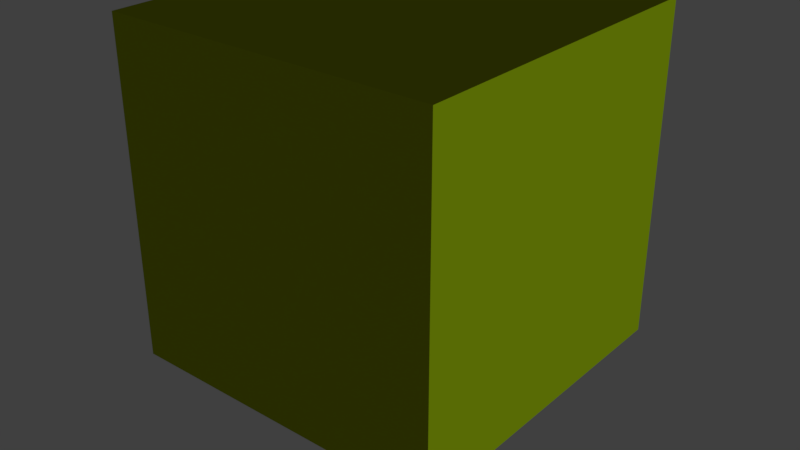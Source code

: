 # Source: ore_2_small.blend  (saved by Blender 2.79.0; exported with 4.5.12 LTS)
import bpy
from mathutils import Matrix  # noqa: F401  (used for matrix-valued properties, if any)

bpy.ops.wm.read_factory_settings(use_empty=True)
scene = bpy.context.scene
scene.name = 'Scene'

# ---- collections
col_collection_1 = bpy.data.collections.new('Collection 1'); scene.collection.children.link(col_collection_1)

# ---- materials (node trees are filled in below, after node groups)
mat_material_003 = bpy.data.materials.new('Material.003')
mat_material_003.alpha_threshold = 0.0
mat_material_003.use_transparent_shadow = False
mat_material_003.diffuse_color = (0.08196, 0.1205, 0.1574, 1.0)
mat_material_003.roughness = 0.5
mat_material_002 = bpy.data.materials.new('Material.002')
mat_material_002.alpha_threshold = 0.0
mat_material_002.use_transparent_shadow = False
mat_material_002.diffuse_color = (0.004651, 0.325, 1.0, 1.0)
mat_material_002.roughness = 0.5
mat_material_001 = bpy.data.materials.new('Material.001')
mat_material_001.alpha_threshold = 0.0
mat_material_001.use_transparent_shadow = False
mat_material_001.diffuse_color = (0.3689, 0.4385, 0.004956, 1.0)
mat_material_001.roughness = 0.5

# ---- material node trees

# ---- world
world_world = bpy.data.worlds.new('World'); scene.world = world_world
world_world.color = (0.05088, 0.05088, 0.05088)
world_world.use_sun_shadow = False
world_world.sun_shadow_jitter_overblur = 0.0
world_world.cycles.sampling_method = 'MANUAL'

# ---- lights
light_lamp = bpy.data.lights.new('Lamp', 'SUN')
light_lamp.color = (0.747, 1.0, 0.9712)
light_lamp.transmission_factor = 0.0
light_lamp.cutoff_distance = 30.0
light_lamp.angle = 0.1993
light_lamp.energy = 0.99
light_lamp.shadow_buffer_clip_start = 1.001
light_lamp.shadow_soft_size = 0.1
light_lamp.shadow_cascade_max_distance = 1000.0

# ---- meshes
me_icosphere_004 = bpy.data.meshes.new('Icosphere.004')
me_icosphere_004.from_pydata([(-1.615, -0.3729, 2.623), (-2.363, -1.922, 5.104), (-3.824, -1.749, 3.938), (-3.405, 0.4543, 2.15), (-1.608, 1.686, 1.67), (-1.082, 0.4603, 3.464), (-4.158, -0.8393, 5.32), (-4.913, 0.05763, 4.052), (-2.601, 1.904, 2.518), (-1.459, 2.064, 2.898), (-1.768, -0.06828, 5.665), (-3.432, 1.155, 4.896), (-2.813, -1.141, 3.254), (-1.813, -1.227, 3.844), (-3.286, -1.665, 4.423), (-1.418, -0.9841, 4.361), (-1.169, -0.1824, 2.882), (-2.242, 0.1278, 2.085), (-4.191, -0.8434, 3.007), (-1.543, 0.6196, 1.894), (-1.93, 1.263, 1.687), (-1.322, 1.273, 2.051), (-2.072, -0.9097, 5.697), (-1.223, 0.1733, 4.499), (-4.004, -1.581, 4.956), (-3.361, -1.508, 5.514), (-4.568, -0.09725, 3.2), (-4.966, -1.037, 4.178), (-2.063, 1.862, 1.978), (-2.876, 1.241, 2.122), (-1.108, 1.435, 3.064), (-1.487, 1.872, 2.228), (-2.901, -0.4365, 5.717), (-4.506, -0.2877, 5.011), (-4.029, 0.9317, 3.194), (-2.051, 2.358, 2.678), (-1.469, 1.251, 4.223), (-4.078, 0.04298, 5.465), (-2.653, 0.6227, 5.502), (-4.393, 0.6577, 4.569), (-2.912, 2.056, 3.471), (-2.241, 1.903, 3.803), (-1.991, -0.8381, 2.696), (-2.014, -1.448, 4.617), (-3.439, -1.791, 4.288), (-1.767, -1.48, 5.017), (-1.118, 0.335, 3.126), (-1.982, -0.165, 2.367), (-3.79, -0.2653, 2.619), (-1.384, 0.1296, 2.25), (-1.6, 1.307, 1.739), (-1.107, 0.938, 2.959), (-2.128, -1.619, 5.259), (-1.354, 0.1637, 5.187), (-4.055, -1.405, 4.441), (-3.78, -1.338, 5.667), (-3.989, 0.01214, 2.687), (-5.079, -0.3889, 4.066), (-1.73, 1.753, 1.785), (-2.83, 1.587, 2.113), (-1.054, 0.8483, 3.166), (-1.289, 2.173, 2.838), (-3.49, -0.7257, 5.655), (-4.748, -0.1483, 4.346), (-3.07, 1.535, 2.788), (-1.875, 2.319, 2.826), (-1.61, 0.6994, 5.095), (-3.975, -0.3162, 5.455), (-3.061, 1.053, 5.36), (-4.588, 0.4607, 4.319), (-2.709, 2.116, 2.75), (-1.796, 1.887, 3.082), (-3.399, -1.458, 3.596), (-1.67, -0.8769, 3.213), (-2.942, -1.777, 4.865), (-1.124, 0.07805, 3.878), (-1.494, -0.2776, 2.732), (-2.95, 0.3914, 2.267), (-4.182, -1.459, 3.514), (-1.43, 1.323, 1.806), (-2.558, 0.6918, 1.773), (-1.309, 1.487, 1.892), (-1.701, -0.2174, 5.795), (-1.044, 0.3356, 3.897), (-4.255, -1.243, 5.185), (-3.079, -1.802, 5.312), (-4.855, 0.02348, 3.562), (-4.277, -1.598, 4.06), (-2.333, 1.886, 2.16), (-3.087, 0.8664, 2.225), (-1.215, 1.788, 2.93), (-1.405, 1.991, 1.883), (-2.325, -0.1079, 5.939), (-4.421, -0.6515, 5.197), (-4.638, 0.4896, 3.778), (-2.346, 2.107, 2.497), (-1.446, 1.571, 3.411), (-3.827, 0.5686, 5.306), (-2.231, 0.337, 5.779), (-3.94, 0.9812, 4.545), (-3.375, 1.461, 4.282), (-2.718, 1.496, 4.583), (-2.451, 1.345, 4.786), (-1.868, 1.113, 4.944), (-1.909, 1.633, 4.015), (-2.603, 2.151, 3.528), (-2.153, 2.134, 3.137), (-2.396, 2.237, 2.833), (-3.869, 1.275, 3.988), (-3.589, 1.433, 3.161), (-4.174, 0.8084, 3.862), (-4.139, 0.4429, 5.153), (-4.627, 0.1286, 4.852), (-4.46, -0.2254, 5.104), (-3.332, 0.2512, 5.737), (-3.458, -0.3626, 5.68), (-2.816, 0.0799, 5.862), (-1.284, 0.777, 4.374), (-1.184, 0.8094, 3.728), (-1.177, 1.355, 3.55), (-1.738, 2.215, 2.429), (-1.754, 1.927, 1.996), (-2.039, 2.11, 2.227), (-3.521, 1.126, 2.596), (-3.712, 0.5993, 2.84), (-4.338, 0.4778, 3.309), (-4.763, -0.6844, 4.651), (-4.567, -1.203, 4.626), (-4.347, -0.8494, 5.004), (-3.175, -1.051, 5.725), (-2.51, -1.427, 5.648), (-2.561, -0.6234, 5.848), (-1.115, 1.887, 2.416), (-1.238, 1.369, 2.455), (-1.242, 1.676, 2.111), (-2.367, 1.668, 1.879), (-1.976, 1.626, 1.731), (-2.4, 1.33, 1.717), (-4.908, -0.5984, 3.546), (-4.674, -0.6597, 3.075), (-4.644, -1.034, 3.415), (-3.75, -1.5, 5.199), (-3.711, -1.671, 4.738), (-3.395, -1.741, 5.06), (-1.841, -0.4143, 5.281), (-1.727, -1.257, 5.17), (-1.497, -0.633, 4.604), (-1.141, 0.4769, 2.65), (-1.249, 0.2381, 2.14), (-1.338, 1.026, 1.977), (-1.515, 1.057, 1.751), (-1.784, 0.4654, 1.883), (-2.109, 0.7184, 1.766), (-3.207, -0.3435, 2.496), (-2.531, -0.5485, 2.543), (-3.545, -1.111, 3.027), (-1.159, -0.2844, 3.733), (-1.539, -1.135, 4.21), (-1.322, -0.6593, 3.362), (-2.985, -1.565, 3.72), (-2.134, -1.23, 3.477), (-2.587, -1.475, 4.172), (0.2652, -0.8067, 3.268), (-0.1061, -2.011, 4.731), (-0.7752, -1.83, 4.131), (-0.5989, -0.6138, 3.21), (0.6383, 0.2488, 2.802), (1.111, -0.2511, 3.885), (-1.001, -1.261, 5.443), (-1.648, -0.7208, 4.209), (-0.003463, 0.4388, 3.345), (0.7314, 0.59, 3.53), (0.3123, -0.4731, 5.646), (-0.6958, 0.04887, 4.838), (-0.3129, -1.515, 3.634), (0.2646, -1.648, 4.321), (-0.5606, -1.94, 4.657), (0.6241, -1.295, 4.67), (0.764, -0.9476, 3.368), (0.1078, -0.8731, 3.075), (-1.234, -1.349, 3.511), (0.796, -0.3283, 2.831), (0.2323, 0.0314, 2.734), (0.6995, 0.04069, 3.051), (0.2292, -1.358, 5.404), (0.7809, -0.5845, 4.763), (-1.042, -1.68, 4.743), (-0.5334, -1.742, 5.216), (-1.335, -0.9514, 3.618), (-1.577, -1.422, 4.266), (0.1818, 0.3875, 2.84), (-0.3794, 0.03201, 3.071), (1.047, 0.1489, 3.287), (0.6905, 0.5144, 3.121), (-0.3956, -0.9991, 5.635), (-1.541, -1.015, 4.865), (-1.116, -0.39, 3.996), (0.4526, 0.8412, 3.448), (0.5641, 0.2337, 4.445), (-1.04, -0.7245, 5.262), (-0.3651, -0.2214, 5.274), (-1.449, -0.2378, 4.58), (-0.3553, 0.4827, 3.846), (0.2181, 0.4186, 4.205), (0.2784, -1.291, 3.474), (0.1805, -1.908, 4.646), (-0.7855, -1.81, 4.31), (0.4887, -1.72, 4.86), (0.9777, -0.4572, 3.633), (0.2003, -0.8733, 3.038), (-0.8863, -1.015, 3.387), (0.5881, -0.5539, 3.045), (0.5314, 0.04815, 2.632), (1.08, -0.02829, 3.318), (0.08066, -1.893, 5.143), (0.4235, -0.547, 5.334), (-0.9918, -1.679, 4.286), (-0.6471, -1.603, 5.436), (-1.055, -0.6976, 3.452), (-1.804, -1.057, 4.174), (0.426, 0.3845, 2.83), (-0.2692, 0.07529, 3.157), (1.182, -0.1519, 3.579), (0.8996, 0.443, 3.168), (-0.6074, -1.01, 5.628), (-1.604, -0.8528, 4.572), (-0.6972, 0.07687, 3.558), (0.6065, 0.8051, 3.376), (0.6425, -0.2311, 5.267), (-1.003, -1.02, 5.347), (-0.6865, 0.02285, 5.139), (-1.3, -0.5554, 4.404), (-0.2174, 0.5053, 3.468), (0.4981, 0.6309, 3.797), (-0.6755, -1.707, 3.914), (0.2931, -1.422, 3.733), (-0.4289, -2.06, 4.788), (0.8635, -0.7617, 4.222), (0.5559, -0.8754, 3.268), (-0.1524, -0.6807, 3.113), (-0.9651, -1.781, 4.018), (0.7553, -0.1236, 2.717), (-0.1274, -0.2423, 2.88), (0.7257, 0.1714, 2.891), (0.2227, -0.811, 5.518), (0.9442, -0.4792, 4.242), (-1.042, -1.654, 5.215), (-0.3273, -1.902, 5.069), (-1.564, -0.7223, 4.025), (-1.231, -1.675, 4.229), (-0.05725, 0.4721, 3.119), (-0.5179, -0.244, 3.122), (0.8992, 0.4647, 3.576), (0.6852, 0.4091, 2.977), (-0.2016, -0.9027, 5.663), (-1.193, -1.231, 5.094), (-1.467, -0.5358, 4.119), (0.07654, 0.7168, 3.164), (0.6724, 0.4532, 3.961), (-0.8646, -0.4585, 5.103), (0.2011, -0.3818, 5.511), (-1.189, -0.05956, 4.88), (-0.4203, 0.3425, 4.201), (-0.09877, 0.182, 4.427), (-0.0276, 0.1693, 4.644), (0.2137, 0.02919, 4.802), (0.5173, 0.5248, 4.27), (-0.0398, 0.5676, 4.001), (0.3408, 0.7847, 3.638), (0.1457, 0.883, 3.688), (-0.8847, 0.209, 4.236), (-0.8416, -0.01131, 3.911), (-1.276, -0.2969, 4.217), (-1.186, -0.5619, 5.017), (-1.3, -0.5575, 4.936), (-1.247, -0.8593, 5.17), (-0.7949, -0.3819, 5.405), (-0.76, -0.8211, 5.523), (-0.3555, -0.4403, 5.551), (0.7525, -0.1814, 4.612), (0.9692, -0.0608, 3.969), (0.8598, 0.2082, 3.97), (0.5787, 0.6776, 3.106), (0.489, 0.4969, 3.055), (0.3852, 0.6258, 3.078), (-0.6349, -0.05518, 3.489), (-0.9867, -0.286, 3.316), (-1.257, -0.4917, 3.753), (-1.674, -1.427, 4.64), (-1.367, -1.575, 4.561), (-1.351, -1.439, 4.888), (-0.2455, -1.336, 5.546), (-0.1654, -1.574, 5.331), (-0.0494, -1.185, 5.702), (0.9109, 0.4106, 3.201), (0.9431, 0.1908, 3.306), (0.7973, 0.5015, 3.074), (-0.02077, 0.2395, 2.883), (0.23, 0.2993, 2.822), (-0.05713, -0.02165, 2.714), (-1.578, -1.17, 3.906), (-1.348, -1.144, 3.663), (-1.264, -1.499, 3.934), (-0.7544, -1.98, 4.938), (-0.8575, -1.945, 4.614), (-0.6178, -2.039, 4.741), (0.4563, -1.018, 5.291), (0.3522, -1.438, 5.093), (0.6798, -1.132, 4.896), (0.6542, -0.2713, 3.288), (0.6618, -0.4851, 3.165), (0.926, -0.2016, 2.818), (0.541, -0.03032, 2.721), (0.3928, -0.4429, 2.85), (0.1245, -0.231, 2.889), (-0.5484, -1.205, 3.42), (-0.2687, -1.028, 3.207), (-0.6265, -1.431, 3.523), (0.9293, -1.233, 3.851), (0.7089, -1.641, 4.238), (0.6882, -1.262, 3.741), (-0.3506, -1.861, 4.179), (0.07991, -1.659, 3.929), (-0.06466, -2.073, 4.491), (-5.458, -2.073, 4.893), (-3.887, -1.856, 5.27), (-4.509, -1.416, 5.91), (-5.744, -1.541, 5.513), (-6.17, -1.606, 4.474), (-5.317, -1.759, 4.148), (-4.069, -0.7477, 5.669), (-4.644, -0.5222, 5.918), (-6.013, -0.9718, 4.784), (-5.816, -1.212, 4.065), (-4.2, -1.153, 4.342), (-4.547, -0.3367, 4.732), (-4.954, -1.811, 5.226), (-4.878, -2.131, 5.026), (-4.17, -1.543, 5.637), (-4.362, -1.8, 4.565), (-5.391, -2.052, 4.555), (-5.852, -1.758, 4.956), (-5.271, -1.546, 5.697), (-6.121, -1.829, 4.544), (-6.303, -1.567, 4.741), (-6.117, -1.814, 4.415), (-3.813, -1.379, 4.565), (-4.59, -1.415, 4.063), (-4.042, -1.105, 5.839), (-3.92, -1.254, 5.452), (-5.119, -0.8148, 5.886), (-4.616, -0.9299, 6.146), (-6.335, -1.348, 4.534), (-6.221, -1.019, 4.956), (-5.687, -1.419, 4.021), (-6.098, -1.379, 4.269), (-3.848, -0.7312, 4.818), (-4.343, -0.6473, 5.877), (-5.443, -0.5999, 5.416), (-6.211, -0.9808, 4.052), (-5.051, -1.229, 4.104), (-3.936, -0.3652, 5.442), (-4.241, -0.4665, 4.598), (-4.771, -0.1776, 5.318), (-5.753, -0.4567, 4.913), (-5.431, -0.787, 4.299), (-5.172, -2.07, 5.207), (-4.154, -1.968, 5.148), (-4.439, -1.527, 5.749), (-3.994, -1.895, 4.739), (-5.347, -1.851, 4.367), (-5.667, -1.971, 4.909), (-5.466, -1.298, 5.8), (-5.831, -2.025, 4.689), (-6.269, -1.41, 4.689), (-5.703, -1.787, 4.237), (-3.846, -1.507, 4.949), (-4.458, -1.418, 4.113), (-4.301, -1.205, 5.942), (-3.917, -1.053, 5.557), (-5.317, -1.139, 5.577), (-4.711, -0.564, 6.192), (-6.282, -1.521, 4.499), (-6.159, -1.087, 4.866), (-5.574, -1.543, 4.031), (-6.069, -1.208, 3.944), (-3.86, -0.7763, 5.335), (-4.546, -0.6302, 5.89), (-5.898, -0.8166, 4.909), (-6.032, -1.113, 4.115), (-4.534, -1.053, 4.272), (-3.864, -0.7526, 5.56), (-4.516, -0.4009, 4.722), (-4.751, -0.359, 5.727), (-5.962, -0.7454, 4.744), (-5.551, -1.119, 4.172), (-4.532, -1.72, 5.719), (-5.285, -2.1, 4.973), (-3.969, -1.522, 5.4), (-4.918, -1.739, 4.208), (-5.42, -1.982, 4.741), (-5.974, -1.547, 5.284), (-4.868, -1.651, 5.803), (-6.012, -1.778, 4.522), (-6.216, -1.589, 5.133), (-6.243, -1.821, 4.223), (-4.116, -1.436, 4.375), (-4.861, -1.582, 4.057), (-4.208, -0.9563, 5.686), (-3.888, -1.421, 5.257), (-4.974, -0.747, 6.041), (-4.478, -1.26, 5.996), (-6.126, -1.265, 4.428), (-5.941, -1.28, 5.245), (-5.643, -1.518, 4.117), (-6.133, -1.566, 4.358), (-3.877, -1.0, 4.612), (-3.976, -0.6381, 5.778), (-4.889, -0.266, 5.71), (-6.067, -1.005, 4.49), (-5.535, -1.322, 4.067), (-4.284, -0.3997, 5.119), (-4.276, -0.6696, 4.634), (-4.689, -0.1018, 5.162), (-5.283, -0.3719, 4.757), (-5.066, -0.5056, 4.555), (-4.97, -0.6633, 4.388), (-4.73, -0.6048, 4.221), (-5.229, -0.9061, 4.174), (-5.633, -0.7122, 4.587), (-5.855, -1.077, 4.113), (-5.786, -0.845, 4.299), (-5.15, -0.3892, 5.121), (-5.567, -0.4871, 5.094), (-5.01, -0.2394, 5.526), (-4.404, -0.518, 5.323), (-4.593, -0.4947, 5.692), (-4.176, -0.7165, 5.743), (-4.218, -0.1947, 4.974), (-3.996, -0.5026, 5.36), (-4.09, -0.5182, 4.857), (-4.847, -1.329, 4.079), (-5.174, -1.489, 3.995), (-5.31, -1.415, 4.205), (-6.388, -1.13, 4.248), (-6.18, -1.369, 4.55), (-6.243, -1.189, 4.386), (-5.649, -0.9296, 5.241), (-5.624, -0.9543, 5.454), (-5.278, -0.6757, 5.716), (-4.439, -0.8353, 6.107), (-4.435, -0.8065, 5.907), (-4.155, -0.8513, 5.922), (-3.671, -1.23, 5.186), (-3.758, -1.386, 5.046), (-3.925, -1.223, 4.76), (-5.953, -1.484, 4.068), (-5.935, -1.696, 4.087), (-5.966, -1.602, 4.153), (-6.357, -1.195, 4.597), (-6.366, -1.447, 4.703), (-6.542, -1.352, 4.83), (-4.884, -0.9473, 6.111), (-5.035, -1.161, 5.874), (-4.903, -1.372, 5.994), (-4.05, -1.077, 5.683), (-4.093, -1.305, 5.786), (-3.989, -1.21, 5.543), (-4.108, -1.484, 4.352), (-3.836, -1.54, 4.662), (-4.585, -1.576, 4.246), (-5.787, -1.891, 4.432), (-5.836, -1.967, 4.489), (-6.248, -1.758, 4.388), (-6.169, -1.701, 4.679), (-6.111, -1.904, 4.699), (-6.046, -1.6, 4.697), (-5.721, -1.684, 5.505), (-5.248, -1.867, 5.08), (-5.198, -1.765, 5.506), (-4.936, -1.91, 4.537), (-4.59, -1.99, 4.838), (-5.23, -2.032, 4.802), (-4.472, -1.754, 5.499), (-4.802, -1.964, 5.213), (-4.417, -1.815, 5.301)], [], [(0, 42, 73), (1, 45, 43), (0, 47, 42), (0, 49, 47), (0, 76, 49), (1, 52, 45), (2, 54, 44), (3, 56, 48), (4, 58, 50), (5, 60, 51), (1, 85, 52), (2, 87, 54), (3, 89, 56), (4, 91, 58), (5, 83, 60), (6, 67, 62), (7, 69, 63), (8, 70, 64), (9, 71, 65), (10, 98, 66), (38, 68, 102), (38, 102, 103), (36, 104, 96), (41, 101, 105), (41, 105, 106), (35, 107, 95), (40, 100, 108), (40, 108, 109), (34, 110, 94), (39, 99, 111), (39, 111, 112), (33, 113, 93), (37, 97, 114), (37, 114, 115), (32, 116, 92), (23, 53, 117), (23, 117, 118), (30, 119, 90), (31, 61, 120), (31, 120, 121), (28, 122, 88), (29, 59, 123), (29, 123, 124), (26, 125, 86), (27, 57, 126), (27, 126, 127), (24, 128, 84), (25, 55, 129), (25, 129, 130), (22, 131, 82), (30, 90, 132), (30, 132, 133), (21, 134, 81), (28, 88, 135), (28, 135, 136), (20, 137, 80), (26, 86, 138), (26, 138, 139), (18, 140, 78), (24, 84, 141), (24, 141, 142), (14, 143, 74), (22, 82, 144), (22, 144, 145), (15, 146, 75), (16, 46, 147), (16, 147, 148), (19, 149, 79), (19, 79, 150), (19, 150, 151), (17, 152, 77), (17, 77, 153), (17, 153, 154), (12, 155, 72), (15, 75, 156), (15, 156, 157), (13, 158, 73), (12, 72, 159), (12, 159, 160), (13, 161, 43), (161, 14, 74), (161, 74, 43), (43, 74, 1), (159, 14, 161), (159, 161, 160), (160, 161, 13), (72, 2, 44), (72, 44, 159), (159, 44, 14), (158, 16, 76), (158, 76, 73), (73, 76, 0), (156, 16, 158), (156, 158, 157), (157, 158, 13), (75, 5, 46), (75, 46, 156), (156, 46, 16), (155, 18, 78), (155, 78, 72), (72, 78, 2), (153, 18, 155), (153, 155, 154), (154, 155, 12), (77, 3, 48), (77, 48, 153), (153, 48, 18), (152, 20, 80), (152, 80, 77), (77, 80, 3), (150, 20, 152), (150, 152, 151), (151, 152, 17), (79, 4, 50), (79, 50, 150), (150, 50, 20), (149, 21, 81), (149, 81, 79), (79, 81, 4), (147, 21, 149), (147, 149, 148), (148, 149, 19), (46, 5, 51), (46, 51, 147), (147, 51, 21), (146, 23, 83), (146, 83, 75), (75, 83, 5), (144, 23, 146), (144, 146, 145), (145, 146, 15), (82, 10, 53), (82, 53, 144), (144, 53, 23), (143, 25, 85), (143, 85, 74), (74, 85, 1), (141, 25, 143), (141, 143, 142), (142, 143, 14), (84, 6, 55), (84, 55, 141), (141, 55, 25), (140, 27, 87), (140, 87, 78), (78, 87, 2), (138, 27, 140), (138, 140, 139), (139, 140, 18), (86, 7, 57), (86, 57, 138), (138, 57, 27), (137, 29, 89), (137, 89, 80), (80, 89, 3), (135, 29, 137), (135, 137, 136), (136, 137, 20), (88, 8, 59), (88, 59, 135), (135, 59, 29), (134, 31, 91), (134, 91, 81), (81, 91, 4), (132, 31, 134), (132, 134, 133), (133, 134, 21), (90, 9, 61), (90, 61, 132), (132, 61, 31), (131, 32, 92), (131, 92, 82), (82, 92, 10), (129, 32, 131), (129, 131, 130), (130, 131, 22), (55, 6, 62), (55, 62, 129), (129, 62, 32), (128, 33, 93), (128, 93, 84), (84, 93, 6), (126, 33, 128), (126, 128, 127), (127, 128, 24), (57, 7, 63), (57, 63, 126), (126, 63, 33), (125, 34, 94), (125, 94, 86), (86, 94, 7), (123, 34, 125), (123, 125, 124), (124, 125, 26), (59, 8, 64), (59, 64, 123), (123, 64, 34), (122, 35, 95), (122, 95, 88), (88, 95, 8), (120, 35, 122), (120, 122, 121), (121, 122, 28), (61, 9, 65), (61, 65, 120), (120, 65, 35), (119, 36, 96), (119, 96, 90), (90, 96, 9), (117, 36, 119), (117, 119, 118), (118, 119, 30), (53, 10, 66), (53, 66, 117), (117, 66, 36), (116, 38, 98), (116, 98, 92), (92, 98, 10), (114, 38, 116), (114, 116, 115), (115, 116, 32), (97, 11, 68), (97, 68, 114), (114, 68, 38), (113, 37, 67), (113, 67, 93), (93, 67, 6), (111, 37, 113), (111, 113, 112), (112, 113, 33), (99, 11, 97), (99, 97, 111), (111, 97, 37), (110, 39, 69), (110, 69, 94), (94, 69, 7), (108, 39, 110), (108, 110, 109), (109, 110, 34), (100, 11, 99), (100, 99, 108), (108, 99, 39), (107, 40, 70), (107, 70, 95), (95, 70, 8), (105, 40, 107), (105, 107, 106), (106, 107, 35), (101, 11, 100), (101, 100, 105), (105, 100, 40), (104, 41, 71), (104, 71, 96), (96, 71, 9), (102, 41, 104), (102, 104, 103), (103, 104, 36), (68, 11, 101), (68, 101, 102), (102, 101, 41), (98, 38, 103), (98, 103, 66), (66, 103, 36), (71, 41, 106), (71, 106, 65), (65, 106, 35), (70, 40, 109), (70, 109, 64), (64, 109, 34), (69, 39, 112), (69, 112, 63), (63, 112, 33), (67, 37, 115), (67, 115, 62), (62, 115, 32), (83, 23, 118), (83, 118, 60), (60, 118, 30), (91, 31, 121), (91, 121, 58), (58, 121, 28), (89, 29, 124), (89, 124, 56), (56, 124, 26), (87, 27, 127), (87, 127, 54), (54, 127, 24), (85, 25, 130), (85, 130, 52), (52, 130, 22), (60, 30, 133), (60, 133, 51), (51, 133, 21), (58, 28, 136), (58, 136, 50), (50, 136, 20), (56, 26, 139), (56, 139, 48), (48, 139, 18), (54, 24, 142), (54, 142, 44), (44, 142, 14), (52, 22, 145), (52, 145, 45), (45, 145, 15), (76, 16, 148), (76, 148, 49), (49, 148, 19), (49, 19, 151), (49, 151, 47), (47, 151, 17), (47, 17, 154), (47, 154, 42), (42, 154, 12), (45, 15, 157), (45, 157, 43), (43, 157, 13), (42, 12, 160), (42, 160, 73), (73, 160, 13), (162, 204, 235), (163, 207, 205), (162, 209, 204), (162, 211, 209), (162, 238, 211), (163, 214, 207), (164, 216, 206), (165, 218, 210), (166, 220, 212), (167, 222, 213), (163, 247, 214), (164, 249, 216), (165, 251, 218), (166, 253, 220), (167, 245, 222), (168, 229, 224), (169, 231, 225), (170, 232, 226), (171, 233, 227), (172, 260, 228), (200, 230, 264), (200, 264, 265), (198, 266, 258), (203, 263, 267), (203, 267, 268), (197, 269, 257), (202, 262, 270), (202, 270, 271), (196, 272, 256), (201, 261, 273), (201, 273, 274), (195, 275, 255), (199, 259, 276), (199, 276, 277), (194, 278, 254), (185, 215, 279), (185, 279, 280), (192, 281, 252), (193, 223, 282), (193, 282, 283), (190, 284, 250), (191, 221, 285), (191, 285, 286), (188, 287, 248), (189, 219, 288), (189, 288, 289), (186, 290, 246), (187, 217, 291), (187, 291, 292), (184, 293, 244), (192, 252, 294), (192, 294, 295), (183, 296, 243), (190, 250, 297), (190, 297, 298), (182, 299, 242), (188, 248, 300), (188, 300, 301), (180, 302, 240), (186, 246, 303), (186, 303, 304), (176, 305, 236), (184, 244, 306), (184, 306, 307), (177, 308, 237), (178, 208, 309), (178, 309, 310), (181, 311, 241), (181, 241, 312), (181, 312, 313), (179, 314, 239), (179, 239, 315), (179, 315, 316), (174, 317, 234), (177, 237, 318), (177, 318, 319), (175, 320, 235), (174, 234, 321), (174, 321, 322), (175, 323, 205), (323, 176, 236), (323, 236, 205), (205, 236, 163), (321, 176, 323), (321, 323, 322), (322, 323, 175), (234, 164, 206), (234, 206, 321), (321, 206, 176), (320, 178, 238), (320, 238, 235), (235, 238, 162), (318, 178, 320), (318, 320, 319), (319, 320, 175), (237, 167, 208), (237, 208, 318), (318, 208, 178), (317, 180, 240), (317, 240, 234), (234, 240, 164), (315, 180, 317), (315, 317, 316), (316, 317, 174), (239, 165, 210), (239, 210, 315), (315, 210, 180), (314, 182, 242), (314, 242, 239), (239, 242, 165), (312, 182, 314), (312, 314, 313), (313, 314, 179), (241, 166, 212), (241, 212, 312), (312, 212, 182), (311, 183, 243), (311, 243, 241), (241, 243, 166), (309, 183, 311), (309, 311, 310), (310, 311, 181), (208, 167, 213), (208, 213, 309), (309, 213, 183), (308, 185, 245), (308, 245, 237), (237, 245, 167), (306, 185, 308), (306, 308, 307), (307, 308, 177), (244, 172, 215), (244, 215, 306), (306, 215, 185), (305, 187, 247), (305, 247, 236), (236, 247, 163), (303, 187, 305), (303, 305, 304), (304, 305, 176), (246, 168, 217), (246, 217, 303), (303, 217, 187), (302, 189, 249), (302, 249, 240), (240, 249, 164), (300, 189, 302), (300, 302, 301), (301, 302, 180), (248, 169, 219), (248, 219, 300), (300, 219, 189), (299, 191, 251), (299, 251, 242), (242, 251, 165), (297, 191, 299), (297, 299, 298), (298, 299, 182), (250, 170, 221), (250, 221, 297), (297, 221, 191), (296, 193, 253), (296, 253, 243), (243, 253, 166), (294, 193, 296), (294, 296, 295), (295, 296, 183), (252, 171, 223), (252, 223, 294), (294, 223, 193), (293, 194, 254), (293, 254, 244), (244, 254, 172), (291, 194, 293), (291, 293, 292), (292, 293, 184), (217, 168, 224), (217, 224, 291), (291, 224, 194), (290, 195, 255), (290, 255, 246), (246, 255, 168), (288, 195, 290), (288, 290, 289), (289, 290, 186), (219, 169, 225), (219, 225, 288), (288, 225, 195), (287, 196, 256), (287, 256, 248), (248, 256, 169), (285, 196, 287), (285, 287, 286), (286, 287, 188), (221, 170, 226), (221, 226, 285), (285, 226, 196), (284, 197, 257), (284, 257, 250), (250, 257, 170), (282, 197, 284), (282, 284, 283), (283, 284, 190), (223, 171, 227), (223, 227, 282), (282, 227, 197), (281, 198, 258), (281, 258, 252), (252, 258, 171), (279, 198, 281), (279, 281, 280), (280, 281, 192), (215, 172, 228), (215, 228, 279), (279, 228, 198), (278, 200, 260), (278, 260, 254), (254, 260, 172), (276, 200, 278), (276, 278, 277), (277, 278, 194), (259, 173, 230), (259, 230, 276), (276, 230, 200), (275, 199, 229), (275, 229, 255), (255, 229, 168), (273, 199, 275), (273, 275, 274), (274, 275, 195), (261, 173, 259), (261, 259, 273), (273, 259, 199), (272, 201, 231), (272, 231, 256), (256, 231, 169), (270, 201, 272), (270, 272, 271), (271, 272, 196), (262, 173, 261), (262, 261, 270), (270, 261, 201), (269, 202, 232), (269, 232, 257), (257, 232, 170), (267, 202, 269), (267, 269, 268), (268, 269, 197), (263, 173, 262), (263, 262, 267), (267, 262, 202), (266, 203, 233), (266, 233, 258), (258, 233, 171), (264, 203, 266), (264, 266, 265), (265, 266, 198), (230, 173, 263), (230, 263, 264), (264, 263, 203), (260, 200, 265), (260, 265, 228), (228, 265, 198), (233, 203, 268), (233, 268, 227), (227, 268, 197), (232, 202, 271), (232, 271, 226), (226, 271, 196), (231, 201, 274), (231, 274, 225), (225, 274, 195), (229, 199, 277), (229, 277, 224), (224, 277, 194), (245, 185, 280), (245, 280, 222), (222, 280, 192), (253, 193, 283), (253, 283, 220), (220, 283, 190), (251, 191, 286), (251, 286, 218), (218, 286, 188), (249, 189, 289), (249, 289, 216), (216, 289, 186), (247, 187, 292), (247, 292, 214), (214, 292, 184), (222, 192, 295), (222, 295, 213), (213, 295, 183), (220, 190, 298), (220, 298, 212), (212, 298, 182), (218, 188, 301), (218, 301, 210), (210, 301, 180), (216, 186, 304), (216, 304, 206), (206, 304, 176), (214, 184, 307), (214, 307, 207), (207, 307, 177), (238, 178, 310), (238, 310, 211), (211, 310, 181), (211, 181, 313), (211, 313, 209), (209, 313, 179), (209, 179, 316), (209, 316, 204), (204, 316, 174), (207, 177, 319), (207, 319, 205), (205, 319, 175), (204, 174, 322), (204, 322, 235), (235, 322, 175), (324, 397, 366), (325, 367, 369), (324, 366, 371), (324, 371, 373), (324, 373, 400), (325, 369, 376), (326, 368, 378), (327, 372, 380), (328, 374, 382), (329, 375, 384), (325, 376, 409), (326, 378, 411), (327, 380, 413), (328, 382, 415), (329, 384, 407), (330, 386, 391), (331, 387, 393), (332, 388, 394), (333, 389, 395), (334, 390, 422), (362, 426, 392), (362, 427, 426), (360, 420, 428), (365, 429, 425), (365, 430, 429), (359, 419, 431), (364, 432, 424), (364, 433, 432), (358, 418, 434), (363, 435, 423), (363, 436, 435), (357, 417, 437), (361, 438, 421), (361, 439, 438), (356, 416, 440), (347, 441, 377), (347, 442, 441), (354, 414, 443), (355, 444, 385), (355, 445, 444), (352, 412, 446), (353, 447, 383), (353, 448, 447), (350, 410, 449), (351, 450, 381), (351, 451, 450), (348, 408, 452), (349, 453, 379), (349, 454, 453), (346, 406, 455), (354, 456, 414), (354, 457, 456), (345, 405, 458), (352, 459, 412), (352, 460, 459), (344, 404, 461), (350, 462, 410), (350, 463, 462), (342, 402, 464), (348, 465, 408), (348, 466, 465), (338, 398, 467), (346, 468, 406), (346, 469, 468), (339, 399, 470), (340, 471, 370), (340, 472, 471), (343, 403, 473), (343, 474, 403), (343, 475, 474), (341, 401, 476), (341, 477, 401), (341, 478, 477), (336, 396, 479), (339, 480, 399), (339, 481, 480), (337, 397, 482), (336, 483, 396), (336, 484, 483), (337, 367, 485), (485, 398, 338), (485, 367, 398), (367, 325, 398), (483, 485, 338), (483, 484, 485), (484, 337, 485), (396, 368, 326), (396, 483, 368), (483, 338, 368), (482, 400, 340), (482, 397, 400), (397, 324, 400), (480, 482, 340), (480, 481, 482), (481, 337, 482), (399, 370, 329), (399, 480, 370), (480, 340, 370), (479, 402, 342), (479, 396, 402), (396, 326, 402), (477, 479, 342), (477, 478, 479), (478, 336, 479), (401, 372, 327), (401, 477, 372), (477, 342, 372), (476, 404, 344), (476, 401, 404), (401, 327, 404), (474, 476, 344), (474, 475, 476), (475, 341, 476), (403, 374, 328), (403, 474, 374), (474, 344, 374), (473, 405, 345), (473, 403, 405), (403, 328, 405), (471, 473, 345), (471, 472, 473), (472, 343, 473), (370, 375, 329), (370, 471, 375), (471, 345, 375), (470, 407, 347), (470, 399, 407), (399, 329, 407), (468, 470, 347), (468, 469, 470), (469, 339, 470), (406, 377, 334), (406, 468, 377), (468, 347, 377), (467, 409, 349), (467, 398, 409), (398, 325, 409), (465, 467, 349), (465, 466, 467), (466, 338, 467), (408, 379, 330), (408, 465, 379), (465, 349, 379), (464, 411, 351), (464, 402, 411), (402, 326, 411), (462, 464, 351), (462, 463, 464), (463, 342, 464), (410, 381, 331), (410, 462, 381), (462, 351, 381), (461, 413, 353), (461, 404, 413), (404, 327, 413), (459, 461, 353), (459, 460, 461), (460, 344, 461), (412, 383, 332), (412, 459, 383), (459, 353, 383), (458, 415, 355), (458, 405, 415), (405, 328, 415), (456, 458, 355), (456, 457, 458), (457, 345, 458), (414, 385, 333), (414, 456, 385), (456, 355, 385), (455, 416, 356), (455, 406, 416), (406, 334, 416), (453, 455, 356), (453, 454, 455), (454, 346, 455), (379, 386, 330), (379, 453, 386), (453, 356, 386), (452, 417, 357), (452, 408, 417), (408, 330, 417), (450, 452, 357), (450, 451, 452), (451, 348, 452), (381, 387, 331), (381, 450, 387), (450, 357, 387), (449, 418, 358), (449, 410, 418), (410, 331, 418), (447, 449, 358), (447, 448, 449), (448, 350, 449), (383, 388, 332), (383, 447, 388), (447, 358, 388), (446, 419, 359), (446, 412, 419), (412, 332, 419), (444, 446, 359), (444, 445, 446), (445, 352, 446), (385, 389, 333), (385, 444, 389), (444, 359, 389), (443, 420, 360), (443, 414, 420), (414, 333, 420), (441, 443, 360), (441, 442, 443), (442, 354, 443), (377, 390, 334), (377, 441, 390), (441, 360, 390), (440, 422, 362), (440, 416, 422), (416, 334, 422), (438, 440, 362), (438, 439, 440), (439, 356, 440), (421, 392, 335), (421, 438, 392), (438, 362, 392), (437, 391, 361), (437, 417, 391), (417, 330, 391), (435, 437, 361), (435, 436, 437), (436, 357, 437), (423, 421, 335), (423, 435, 421), (435, 361, 421), (434, 393, 363), (434, 418, 393), (418, 331, 393), (432, 434, 363), (432, 433, 434), (433, 358, 434), (424, 423, 335), (424, 432, 423), (432, 363, 423), (431, 394, 364), (431, 419, 394), (419, 332, 394), (429, 431, 364), (429, 430, 431), (430, 359, 431), (425, 424, 335), (425, 429, 424), (429, 364, 424), (428, 395, 365), (428, 420, 395), (420, 333, 395), (426, 428, 365), (426, 427, 428), (427, 360, 428), (392, 425, 335), (392, 426, 425), (426, 365, 425), (422, 427, 362), (422, 390, 427), (390, 360, 427), (395, 430, 365), (395, 389, 430), (389, 359, 430), (394, 433, 364), (394, 388, 433), (388, 358, 433), (393, 436, 363), (393, 387, 436), (387, 357, 436), (391, 439, 361), (391, 386, 439), (386, 356, 439), (407, 442, 347), (407, 384, 442), (384, 354, 442), (415, 445, 355), (415, 382, 445), (382, 352, 445), (413, 448, 353), (413, 380, 448), (380, 350, 448), (411, 451, 351), (411, 378, 451), (378, 348, 451), (409, 454, 349), (409, 376, 454), (376, 346, 454), (384, 457, 354), (384, 375, 457), (375, 345, 457), (382, 460, 352), (382, 374, 460), (374, 344, 460), (380, 463, 350), (380, 372, 463), (372, 342, 463), (378, 466, 348), (378, 368, 466), (368, 338, 466), (376, 469, 346), (376, 369, 469), (369, 339, 469), (400, 472, 340), (400, 373, 472), (373, 343, 472), (373, 475, 343), (373, 371, 475), (371, 341, 475), (371, 478, 341), (371, 366, 478), (366, 336, 478), (369, 481, 339), (369, 367, 481), (367, 337, 481), (366, 484, 336), (366, 397, 484), (397, 337, 484)])
me_icosphere_004.materials.append(mat_material_003)
me_icosphere_004.use_remesh_preserve_volume = False
me_icosphere_004.use_remesh_preserve_attributes = False
me_icosphere_004.use_mirror_vertex_groups = False
me_icosphere_004.update()
me_icosphere_003 = bpy.data.meshes.new('Icosphere.003')
me_icosphere_003.from_pydata([(-0.1638, -1.082, -9.073), (-2.742, -2.729, -1.947), (-0.421, 0.4787, -8.805), (-3.0, -1.167, -1.679), (1.327, -0.9351, -8.499), (-1.251, -2.581, -1.373), (1.07, 0.626, -8.231), (-1.508, -1.02, -1.105), (0.3505, -0.5934, -9.752), (0.1831, 0.4229, -9.578), (1.321, -0.4975, -9.379), (1.154, 0.5188, -9.204), (-0.8329, -5.933, -4.067), (-1.727, -2.635, 0.07264), (-1.34, -5.216, -4.747), (-2.233, -1.918, -0.6079), (0.138, -5.429, -4.259), (-0.7558, -2.131, -0.1194), (-0.3687, -4.712, -4.939), (-1.262, -1.414, -0.7999), (-0.6483, -6.103, -4.699), (-0.9781, -5.636, -5.142), (-0.0162, -5.774, -4.824), (-0.3461, -5.308, -5.267), (-2.991, -5.163, -6.073), (-3.004, -3.983, -0.5981), (-3.319, -4.077, -6.308), (-3.332, -2.897, -0.833), (-1.88, -4.842, -6.14), (-1.893, -3.662, -0.6647), (-2.208, -3.756, -6.375), (-2.221, -2.576, -0.8996), (-2.853, -5.054, -6.76), (-3.067, -4.347, -6.913), (-2.13, -4.845, -6.804), (-2.343, -4.138, -6.957), (0.1608, -3.412, -5.832), (-1.314, -3.074, -2.069), (0.3144, -2.567, -6.088), (-1.425, -2.191, -2.18), (0.9844, -3.456, -5.482), (-0.4619, -2.936, -1.827), (1.138, -2.611, -5.737), (-0.5727, -2.054, -1.938), (0.5095, -3.438, -6.255), (0.6095, -2.888, -6.421), (1.046, -3.466, -6.027), (1.146, -2.916, -6.193), (-2.996, -2.931, -5.594), (-3.358, -2.914, -1.927), (-3.195, -2.196, -5.617), (-3.557, -2.179, -1.95), (-2.264, -2.73, -5.522), (-2.626, -2.713, -1.856), (-2.463, -1.995, -5.545), (-2.825, -1.978, -1.879), (-2.861, -2.77, -6.01), (-2.991, -2.291, -6.025), (-2.384, -2.639, -5.964), (-2.514, -2.16, -5.979), (-1.206, -3.844, -6.647), (-1.719, -4.014, -1.18), (-1.877, -2.927, -6.681), (-2.39, -3.097, -1.214), (-0.2947, -3.173, -6.54), (-0.8073, -3.343, -1.074), (-0.9656, -2.256, -6.575), (-1.478, -2.426, -1.108), (-1.105, -3.547, -7.268), (-1.541, -2.95, -7.29), (-0.5114, -3.111, -7.199), (-0.9481, -2.514, -7.221), (1.619, -0.1494, -4.504), (-0.4408, -1.866, -2.788), (1.28, 0.3978, -4.364), (-0.7798, -1.319, -2.647), (1.99, -0.0577, -3.967), (-0.07005, -1.775, -2.251), (1.651, 0.4895, -3.827), (-0.409, -1.227, -2.11), (1.864, 0.1611, -4.585), (1.643, 0.5174, -4.493), (2.105, 0.2208, -4.235), (1.885, 0.5771, -4.144), (1.029, -2.692, -3.298), (-0.5079, -2.012, -1.873), (0.9009, -2.367, -3.592), (-0.6364, -1.687, -2.166), (1.33, -2.404, -3.111), (-0.2074, -1.724, -1.686), (1.201, -2.08, -3.405), (-0.3359, -1.399, -1.979), (1.238, -2.664, -3.482), (1.154, -2.453, -3.673), (1.433, -2.477, -3.36), (1.35, -2.265, -3.551), (0.5984, -2.299, -4.404), (-0.6339, -2.537, -2.477), (0.3952, -1.876, -4.482), (-0.8372, -2.114, -2.555), (0.9449, -2.087, -4.156), (-0.2874, -2.325, -2.23), (0.7417, -1.664, -4.234), (-0.4906, -1.902, -2.307), (0.7663, -2.16, -4.598), (0.634, -1.885, -4.649), (0.9919, -2.022, -4.437), (0.8596, -1.747, -4.487), (1.389, -1.43, -3.498), (0.1088, -1.88, -2.534), (1.383, -1.062, -3.492), (-0.01968, -1.536, -2.535), (1.603, -1.431, -3.199), (0.3307, -1.797, -2.253), (1.597, -1.063, -3.193), (0.2022, -1.452, -2.254), (1.593, -1.361, -3.565), (1.589, -1.121, -3.561), (1.733, -1.362, -3.37), (1.729, -1.122, -3.366), (0.2172, -1.502, -4.089), (-0.6282, -1.985, -2.931), (0.06043, -1.231, -4.091), (-0.7849, -1.714, -2.933), (0.4241, -1.381, -3.888), (-0.4213, -1.864, -2.73), (0.2673, -1.11, -3.89), (-0.578, -1.593, -2.732), (0.324, -1.378, -4.189), (0.2219, -1.202, -4.19), (0.4587, -1.299, -4.058), (0.3566, -1.123, -4.059), (1.144, -1.591, -4.108), (-0.08233, -2.383, -2.389), (0.8075, -1.283, -4.207), (-0.4189, -2.075, -2.487), (1.344, -1.281, -3.823), (0.1181, -2.073, -2.103), (1.008, -0.9731, -3.921), (-0.2185, -1.765, -2.201), (1.263, -1.391, -4.275), (1.043, -1.191, -4.339), (1.393, -1.19, -4.089), (1.174, -0.9891, -4.153), (-1.952, -6.751, -2.008), (-1.864, -5.579, -0.6523), (-2.171, -6.971, -1.804), (-2.082, -5.799, -0.4481), (-2.252, -6.576, -2.14), (-2.164, -5.404, -0.7842), (-2.47, -6.796, -1.936), (-2.382, -5.624, -0.5799), (-2.053, -6.895, -2.153), (-2.195, -7.038, -2.02), (-2.248, -6.781, -2.239), (-2.39, -6.924, -2.106), (-1.506, -5.27, -1.525), (-2.196, -5.207, -0.4943), (-1.483, -5.524, -1.494), (-2.172, -5.461, -0.4628), (-1.719, -5.307, -1.665), (-2.408, -5.244, -0.6341), (-1.695, -5.561, -1.634), (-2.385, -5.498, -0.6026), (-1.459, -5.329, -1.664), (-1.444, -5.494, -1.643), (-1.597, -5.353, -1.755), (-1.582, -5.518, -1.734), (-1.129, -5.859, -1.436), (-1.739, -5.195, -0.5054), (-1.225, -6.088, -1.335), (-1.835, -5.424, -0.4044), (-1.345, -5.838, -1.593), (-1.955, -5.174, -0.6623), (-1.441, -6.067, -1.492), (-2.051, -5.403, -0.5613), (-1.113, -5.972, -1.553), (-1.175, -6.122, -1.488), (-1.254, -5.959, -1.656), (-1.316, -6.108, -1.59), (-1.904, -5.863, -1.749), (-2.024, -5.44, -0.9197), (-2.037, -6.023, -1.745), (-2.132, -5.603, -0.8495), (-2.053, -5.742, -1.826), (-2.196, -5.362, -1.004), (-2.186, -5.901, -1.822), (-2.305, -5.524, -0.9337), (-1.921, -5.899, -1.869), (-2.007, -6.003, -1.867), (-2.018, -5.82, -1.92), (-2.104, -5.924, -1.917), (-1.506, -6.132, -1.185), (-1.742, -5.593, -0.5687), (-1.585, -6.264, -1.1), (-1.821, -5.725, -0.4831), (-1.656, -6.099, -1.272), (-1.892, -5.559, -0.6554), (-1.735, -6.231, -1.186), (-1.971, -5.692, -0.5697), (-1.518, -6.212, -1.257), (-1.57, -6.298, -1.201), (-1.616, -6.19, -1.313), (-1.667, -6.276, -1.258), (-1.562, -6.022, -1.695), (-1.888, -5.186, -0.7958), (-1.594, -6.219, -1.524), (-1.921, -5.383, -0.6245), (-1.814, -6.043, -1.767), (-2.14, -5.207, -0.8677), (-1.846, -6.24, -1.596), (-2.173, -5.404, -0.6964), (-1.574, -6.157, -1.782), (-1.595, -6.286, -1.671), (-1.738, -6.171, -1.829), (-1.759, -6.299, -1.718), (-4.34, -0.1373, -0.8893), (-3.489, -1.487, -0.4576), (-4.318, -0.02043, -0.5686), (-3.466, -1.37, -0.1369), (-4.048, 0.02199, -0.9679), (-3.197, -1.327, -0.5362), (-4.025, 0.1388, -0.6473), (-3.174, -1.211, -0.2155), (-4.384, 0.06736, -0.8971), (-4.369, 0.1434, -0.6884), (-4.194, 0.171, -0.9483), (-4.179, 0.2471, -0.7396), (-3.619, -1.359, -1.354), (-3.016, -1.562, -0.4032), (-3.795, -1.269, -1.223), (-3.191, -1.472, -0.2725), (-3.521, -1.144, -1.37), (-2.918, -1.347, -0.4196), (-3.697, -1.054, -1.239), (-3.093, -1.257, -0.2888), (-3.703, -1.282, -1.444), (-3.817, -1.224, -1.359), (-3.639, -1.142, -1.455), (-3.754, -1.084, -1.369), (-4.234, -1.343, -1.144), (-3.305, -1.821, -0.5656), (-4.308, -1.235, -0.9343), (-3.38, -1.713, -0.3563), (-4.097, -1.144, -1.198), (-3.169, -1.622, -0.6196), (-4.172, -1.036, -0.9883), (-3.243, -1.514, -0.4103), (-4.33, -1.233, -1.183), (-4.379, -1.163, -1.047), (-4.242, -1.104, -1.219), (-4.29, -1.034, -1.082), (-3.769, -0.7285, -1.118), (-3.326, -1.316, -0.6645), (-3.786, -0.5798, -0.9999), (-3.352, -1.215, -0.5041), (-3.603, -0.659, -1.182), (-3.173, -1.209, -0.7057), (-3.62, -0.5102, -1.063), (-3.199, -1.108, -0.5453), (-3.795, -0.6357, -1.185), (-3.806, -0.5389, -1.108), (-3.687, -0.5904, -1.226), (-3.698, -0.4936, -1.149), (-4.137, -1.136, -0.7135), (-3.567, -1.596, -0.4302), (-4.162, -1.075, -0.5649), (-3.592, -1.535, -0.2816), (-4.028, -1.019, -0.7433), (-3.458, -1.479, -0.46), (-4.053, -0.9582, -0.5947), (-3.483, -1.418, -0.3114), (-4.189, -1.052, -0.7256), (-4.205, -1.012, -0.6288), (-4.118, -0.9756, -0.745), (-4.134, -0.9359, -0.6482), (-4.088, -0.8767, -1.119), (-3.235, -1.581, -0.7336), (-4.174, -0.8586, -0.8931), (-3.322, -1.563, -0.5081), (-3.946, -0.6841, -1.08), (-3.094, -1.389, -0.6945), (-4.033, -0.6659, -0.8541), (-3.181, -1.371, -0.4691), (-4.177, -0.7583, -1.117), (-4.233, -0.7464, -0.9703), (-4.085, -0.6328, -1.092), (-4.141, -0.621, -0.9449), (1.088, 0.2662, -0.361), (0.02623, -1.103, 0.2484), (1.095, 0.416, -0.01179), (0.03357, -0.9531, 0.5976), (1.398, 0.06195, -0.2799), (0.3362, -1.307, 0.3295), (1.405, 0.2117, 0.06929), (0.3436, -1.157, 0.6787), (1.266, 0.4155, -0.3566), (1.271, 0.5129, -0.1292), (1.468, 0.2825, -0.3038), (1.473, 0.3799, -0.07644), (0.409, -1.211, -0.6866), (0.1459, -1.556, 0.5085), (0.3702, -0.9592, -0.6225), (0.107, -1.304, 0.5726), (0.6634, -1.188, -0.6239), (0.4003, -1.532, 0.5712), (0.6245, -0.936, -0.5598), (0.3614, -1.28, 0.6353), (0.4771, -1.123, -0.803), (0.4518, -0.9592, -0.7613), (0.6427, -1.108, -0.7622), (0.6174, -0.9441, -0.7205), (0.07654, -0.575, -0.7565), (-0.1723, -1.489, 0.1722), (0.07178, -0.3788, -0.5647), (-0.1771, -1.292, 0.364), (0.3461, -0.6077, -0.7164), (0.09723, -1.521, 0.2123), (0.3413, -0.4114, -0.5246), (0.09246, -1.325, 0.4041), (0.1516, -0.4405, -0.8237), (0.1485, -0.3128, -0.6988), (0.3271, -0.4618, -0.7976), (0.324, -0.334, -0.6727), (0.8599, -0.6523, -0.4207), (0.3359, -1.226, 0.1439), (0.952, -0.5162, -0.2864), (0.3624, -1.094, 0.3077), (1.023, -0.7862, -0.3966), (0.5205, -1.32, 0.19), (1.115, -0.65, -0.2624), (0.547, -1.188, 0.3538), (0.9605, -0.6, -0.4842), (1.02, -0.5114, -0.3968), (1.067, -0.6872, -0.4685), (1.127, -0.5985, -0.3811), (0.1631, -0.4066, -0.25), (-0.1224, -1.082, 0.2224), (0.1574, -0.3016, -0.1033), (-0.1282, -0.9773, 0.3691), (0.3337, -0.4515, -0.2112), (0.04813, -1.127, 0.2613), (0.3279, -0.3465, -0.06445), (0.04233, -1.022, 0.408), (0.225, -0.3178, -0.2724), (0.2212, -0.2494, -0.1769), (0.336, -0.347, -0.2471), (0.3322, -0.2786, -0.1516), (0.5767, -0.4441, -0.5907), (0.1471, -1.476, 0.07436), (0.4752, -0.2806, -0.4026), (0.04549, -1.313, 0.2625), (0.8096, -0.4543, -0.4561), (0.38, -1.487, 0.209), (0.708, -0.2908, -0.268), (0.2784, -1.323, 0.3971), (0.6495, -0.2977, -0.6115), (0.5833, -0.1913, -0.4891), (0.8011, -0.3044, -0.5239), (0.735, -0.1979, -0.4014), (-4.683, -4.537, -2.245), (-3.282, -4.361, -1.071), (-4.912, -4.362, -1.998), (-3.511, -4.185, -0.8238), (-4.594, -4.202, -2.401), (-3.193, -4.026, -1.227), (-4.824, -4.027, -2.154), (-3.423, -3.85, -0.9796), (-4.87, -4.469, -2.366), (-5.019, -4.355, -2.205), (-4.812, -4.25, -2.467), (-4.961, -4.136, -2.306), (-3.046, -4.666, -2.011), (-2.957, -3.948, -0.9659), (-3.287, -4.742, -1.938), (-3.198, -4.025, -0.8927), (-3.15, -4.463, -2.142), (-3.061, -3.745, -1.096), (-3.391, -4.539, -2.069), (-3.302, -3.821, -1.023), (-3.117, -4.727, -2.142), (-3.273, -4.777, -2.095), (-3.185, -4.595, -2.227), (-3.341, -4.645, -2.18), (-3.534, -5.166, -1.832), (-2.851, -4.403, -0.9888), (-3.763, -5.117, -1.69), (-3.081, -4.354, -0.8469), (-3.584, -4.947, -1.989), (-2.902, -4.184, -1.146), (-3.814, -4.898, -1.847), (-3.131, -4.135, -1.004), (-3.662, -5.208, -1.932), (-3.811, -5.176, -1.84), (-3.695, -5.065, -2.035), (-3.844, -5.034, -1.942), (-3.752, -4.395, -2.131), (-3.222, -4.175, -1.361), (-3.937, -4.296, -2.098), (-3.394, -4.1, -1.261), (-3.676, -4.221, -2.226), (-3.195, -3.987, -1.455), (-3.861, -4.122, -2.193), (-3.366, -3.912, -1.355), (-3.811, -4.387, -2.246), (-3.932, -4.323, -2.225), (-3.762, -4.274, -2.308), (-3.882, -4.209, -2.287), (-3.841, -4.843, -1.526), (-3.255, -4.485, -0.987), (-3.974, -4.791, -1.416), (-3.389, -4.433, -0.877), (-3.854, -4.687, -1.616), (-3.268, -4.329, -1.077), (-3.987, -4.635, -1.506), (-3.401, -4.276, -0.9668), (-3.934, -4.848, -1.585), (-4.021, -4.814, -1.513), (-3.942, -4.747, -1.643), (-4.029, -4.713, -1.572), (-3.829, -4.771, -2.058), (-2.922, -4.256, -1.28), (-4.002, -4.777, -1.852), (-3.095, -4.262, -1.074), (-3.914, -4.523, -2.122), (-3.008, -4.008, -1.344), (-4.087, -4.53, -1.916), (-3.18, -4.015, -1.138), (-3.979, -4.788, -2.123), (-4.092, -4.793, -1.989), (-4.035, -4.627, -2.165), (-4.147, -4.632, -2.031), (-4.85, -1.615, -2.467), (-3.517, -2.327, -1.59), (-5.068, -1.676, -2.185), (-3.735, -2.388, -1.308), (-4.765, -1.291, -2.331), (-3.433, -2.003, -1.454), (-4.984, -1.352, -2.05), (-3.651, -2.064, -1.173), (-5.027, -1.487, -2.496), (-5.169, -1.527, -2.313), (-4.973, -1.276, -2.408), (-5.115, -1.315, -2.224), (-3.293, -1.862, -2.407), (-3.208, -2.136, -1.233), (-3.522, -1.963, -2.414), (-3.437, -2.237, -1.24), (-3.392, -1.64, -2.348), (-3.307, -1.914, -1.174), (-3.621, -1.741, -2.355), (-3.536, -2.015, -1.181), (-3.36, -1.809, -2.534), (-3.509, -1.875, -2.539), (-3.424, -1.665, -2.496), (-3.574, -1.73, -2.5), (-3.757, -2.309, -2.644), (-3.107, -2.412, -1.567), (-3.975, -2.377, -2.519), (-3.326, -2.48, -1.442), (-3.805, -2.058, -2.591), (-3.155, -2.161, -1.514), (-4.023, -2.126, -2.465), (-3.374, -2.229, -1.389), (-3.878, -2.265, -2.738), (-4.021, -2.31, -2.656), (-3.91, -2.102, -2.703), (-4.052, -2.146, -2.621), (-3.964, -1.604, -2.293), (-3.46, -2.004, -1.645), (-4.14, -1.564, -2.203), (-3.623, -2.026, -1.528), (-3.892, -1.426, -2.232), (-3.434, -1.817, -1.573), (-4.068, -1.386, -2.142), (-3.597, -1.84, -1.457), (-4.021, -1.518, -2.362), (-4.135, -1.492, -2.303), (-3.974, -1.402, -2.322), (-4.088, -1.376, -2.263), (-4.049, -2.317, -2.221), (-3.492, -2.466, -1.624), (-4.175, -2.36, -2.113), (-3.619, -2.509, -1.516), (-4.061, -2.154, -2.168), (-3.504, -2.302, -1.571), (-4.188, -2.197, -2.061), (-3.631, -2.346, -1.464), (-4.138, -2.279, -2.262), (-4.22, -2.307, -2.192), (-4.145, -2.172, -2.228), (-4.228, -2.201, -2.158), (-4.037, -1.896, -2.511), (-3.175, -2.113, -1.65), (-4.202, -2.046, -2.383), (-3.339, -2.262, -1.523), (-4.119, -1.693, -2.378), (-3.256, -1.909, -1.518), (-4.283, -1.842, -2.251), (-3.421, -2.058, -1.39), (-4.18, -1.862, -2.565), (-4.287, -1.959, -2.482), (-4.233, -1.73, -2.479), (-4.34, -1.827, -2.396), (-5.126, -2.477, -0.2713), (-4.354, -2.243, -0.0156), (-5.158, -2.546, -0.1134), (-4.386, -2.312, 0.1424), (-5.191, -2.324, -0.2174), (-4.419, -2.09, 0.03829), (-5.222, -2.392, -0.05946), (-4.45, -2.158, 0.1963), (-5.233, -2.49, -0.264), (-5.253, -2.534, -0.1612), (-5.274, -2.39, -0.2289), (-5.295, -2.434, -0.1261), (-4.498, -2.07, -0.426), (-4.278, -2.049, 0.1162), (-4.546, -2.179, -0.4024), (-4.325, -2.158, 0.1398), (-4.6, -2.017, -0.3866), (-4.379, -1.996, 0.1555), (-4.648, -2.126, -0.363), (-4.427, -2.105, 0.1791), (-4.55, -2.082, -0.4778), (-4.581, -2.153, -0.4625), (-4.616, -2.048, -0.4522), (-4.647, -2.118, -0.4368), (-4.535, -2.395, -0.4827), (-4.182, -2.143, -0.05284), (-4.578, -2.479, -0.3982), (-4.225, -2.226, 0.0317), (-4.629, -2.316, -0.4522), (-4.276, -2.063, -0.02228), (-4.672, -2.4, -0.3676), (-4.319, -2.147, 0.06226), (-4.6, -2.425, -0.5125), (-4.628, -2.48, -0.4574), (-4.661, -2.374, -0.4926), (-4.689, -2.428, -0.4375), (-4.806, -2.18, -0.2937), (-4.444, -2.114, -0.04811), (-4.873, -2.214, -0.2303), (-4.484, -2.164, 0.02597), (-4.834, -2.089, -0.2734), (-4.49, -2.033, -0.01749), (-4.9, -2.123, -0.2101), (-4.529, -2.083, 0.05659), (-4.86, -2.173, -0.3193), (-4.903, -2.195, -0.278), (-4.878, -2.113, -0.3061), (-4.921, -2.135, -0.2649), (-4.598, -2.457, -0.2495), (-4.303, -2.288, -0.03427), (-4.618, -2.504, -0.1842), (-4.324, -2.335, 0.03105), (-4.65, -2.398, -0.2236), (-4.356, -2.229, -0.008353), (-4.671, -2.445, -0.1583), (-4.377, -2.276, 0.05696), (-4.645, -2.475, -0.2586), (-4.658, -2.505, -0.216), (-4.679, -2.436, -0.2417), (-4.692, -2.467, -0.1992), (-4.756, -2.325, -0.3872), (-4.31, -2.063, -0.08411), (-4.753, -2.421, -0.308), (-4.308, -2.158, -0.004893), (-4.839, -2.268, -0.3153), (-4.393, -2.005, -0.01217), (-4.836, -2.363, -0.2361), (-4.391, -2.101, 0.06705), (-4.821, -2.362, -0.396), (-4.82, -2.424, -0.3444), (-4.875, -2.325, -0.3492), (-4.874, -2.387, -0.2976), (-4.531, -6.507, -0.7873), (-3.464, -5.122, -0.01376), (-4.335, -6.777, -0.5753), (-3.268, -5.392, 0.1983), (-4.794, -6.468, -0.4942), (-3.727, -5.083, 0.2793), (-4.597, -6.738, -0.2822), (-3.531, -5.353, 0.4914), (-4.667, -6.708, -0.7889), (-4.539, -6.884, -0.6508), (-4.838, -6.683, -0.5981), (-4.71, -6.858, -0.46), (-4.308, -4.809, -0.5707), (-3.5, -4.859, 0.4766), (-4.204, -5.045, -0.662), (-3.396, -5.095, 0.3853), (-4.498, -4.947, -0.4304), (-3.691, -4.996, 0.6168), (-4.394, -5.183, -0.5218), (-3.587, -5.233, 0.5255), (-4.416, -4.868, -0.6836), (-4.349, -5.022, -0.743), (-4.54, -4.958, -0.5923), (-4.473, -5.112, -0.6517), (-3.957, -5.231, -1.083), (-3.383, -4.674, 0.04162), (-3.825, -5.478, -1.028), (-3.25, -4.921, 0.09659), (-4.181, -5.316, -0.9272), (-3.606, -4.759, 0.1979), (-4.049, -5.563, -0.8722), (-3.474, -5.006, 0.2528), (-4.04, -5.354, -1.177), (-3.954, -5.515, -1.141), (-4.185, -5.409, -1.075), (-4.099, -5.57, -1.039), (-4.491, -5.577, -0.4591), (-3.812, -5.085, 0.08636), (-4.483, -5.784, -0.3822), (-3.732, -5.276, 0.1633), (-4.642, -5.526, -0.3068), (-3.966, -5.086, 0.245), (-4.635, -5.733, -0.2298), (-3.885, -5.277, 0.322), (-4.606, -5.636, -0.4977), (-4.601, -5.771, -0.4476), (-4.704, -5.603, -0.3985), (-4.7, -5.738, -0.3485), (-3.747, -5.607, -0.721), (-3.343, -5.076, -0.1043), (-3.65, -5.755, -0.6568), (-3.246, -5.224, -0.04019), (-3.884, -5.644, -0.5988), (-3.481, -5.113, 0.01786), (-3.788, -5.792, -0.5346), (-3.384, -5.261, 0.082), (-3.801, -5.701, -0.7599), (-3.738, -5.797, -0.7182), (-3.89, -5.725, -0.6804), (-3.828, -5.821, -0.6386), (-4.297, -5.595, -0.8163), (-3.716, -4.765, 0.08201), (-4.086, -5.776, -0.786), (-3.504, -4.946, 0.1123), (-4.436, -5.722, -0.6087), (-3.855, -4.892, 0.2895), (-4.224, -5.903, -0.5785), (-3.643, -5.073, 0.3198), (-4.352, -5.745, -0.8789), (-4.214, -5.863, -0.8592), (-4.442, -5.828, -0.7438), (-4.305, -5.946, -0.7241), (-4.72, -4.52, -1.518), (-3.654, -3.135, -0.7447), (-4.524, -4.79, -1.306), (-3.457, -3.405, -0.5327), (-4.983, -4.481, -1.225), (-3.916, -3.096, -0.4516), (-4.787, -4.751, -1.013), (-3.72, -3.366, -0.2396), (-4.856, -4.721, -1.52), (-4.728, -4.897, -1.382), (-5.027, -4.696, -1.329), (-4.899, -4.872, -1.191), (-4.497, -2.822, -1.302), (-3.689, -2.872, -0.2543), (-4.393, -3.058, -1.393), (-3.585, -3.108, -0.3457), (-4.687, -2.96, -1.161), (-3.88, -3.01, -0.1141), (-4.583, -3.196, -1.253), (-3.776, -3.246, -0.2054), (-4.605, -2.882, -1.415), (-4.538, -3.036, -1.474), (-4.729, -2.972, -1.323), (-4.662, -3.125, -1.383), (-4.146, -3.244, -1.814), (-3.572, -2.687, -0.6893), (-4.014, -3.492, -1.759), (-3.439, -2.935, -0.6343), (-4.37, -3.329, -1.658), (-3.795, -2.772, -0.5331), (-4.238, -3.576, -1.603), (-3.663, -3.019, -0.4781), (-4.229, -3.367, -1.908), (-4.143, -3.528, -1.872), (-4.374, -3.422, -1.806), (-4.288, -3.583, -1.77), (-4.68, -3.59, -1.19), (-4.001, -3.098, -0.6446), (-4.672, -3.797, -1.113), (-3.921, -3.289, -0.5676), (-4.831, -3.539, -1.038), (-4.155, -3.099, -0.4859), (-4.824, -3.746, -0.9608), (-4.074, -3.29, -0.4089), (-4.795, -3.65, -1.229), (-4.79, -3.784, -1.179), (-4.893, -3.616, -1.129), (-4.889, -3.751, -1.079), (-3.936, -3.62, -1.452), (-3.532, -3.089, -0.8352), (-3.839, -3.768, -1.388), (-3.435, -3.237, -0.7711), (-4.074, -3.657, -1.33), (-3.67, -3.126, -0.7131), (-3.977, -3.805, -1.266), (-3.573, -3.274, -0.6489), (-3.99, -3.714, -1.491), (-3.927, -3.81, -1.449), (-4.079, -3.738, -1.411), (-4.017, -3.834, -1.37), (-4.486, -3.608, -1.547), (-3.905, -2.778, -0.6489), (-4.275, -3.789, -1.517), (-3.693, -2.959, -0.6187), (-4.625, -3.736, -1.34), (-4.044, -2.906, -0.4414), (-4.413, -3.917, -1.309), (-3.832, -3.087, -0.4111), (-4.541, -3.758, -1.61), (-4.403, -3.876, -1.59), (-4.631, -3.841, -1.475), (-4.494, -3.959, -1.455), (-5.123, -3.926, -0.0797), (-4.358, -3.695, 1.101), (-4.931, -4.133, -0.1637), (-4.166, -3.902, 1.017), (-5.282, -4.13, 0.06276), (-4.517, -3.899, 1.244), (-5.089, -4.337, -0.0212), (-4.324, -4.106, 1.16), (-5.206, -4.024, -0.2064), (-5.081, -4.159, -0.2611), (-5.309, -4.157, -0.1137), (-5.184, -4.292, -0.1684), (-5.07, -3.355, 1.073), (-4.344, -3.897, 1.464), (-4.986, -3.376, 0.8883), (-4.26, -3.919, 1.279), (-5.18, -3.524, 1.043), (-4.454, -4.067, 1.434), (-5.097, -3.546, 0.8582), (-4.371, -4.088, 1.249), (-5.159, -3.325, 0.9905), (-5.104, -3.339, 0.87), (-5.231, -3.435, 0.9709), (-5.176, -3.45, 0.8504), (-4.844, -3.154, 0.6017), (-4.328, -3.539, 1.405), (-4.721, -3.265, 0.4687), (-4.204, -3.651, 1.272), (-4.981, -3.317, 0.6115), (-4.465, -3.703, 1.415), (-4.858, -3.429, 0.4784), (-4.341, -3.814, 1.282), (-4.907, -3.157, 0.4871), (-4.826, -3.23, 0.4005), (-4.996, -3.263, 0.4934), (-4.915, -3.336, 0.4068), (-5.127, -3.754, 0.6364), (-4.603, -3.794, 1.165), (-5.096, -3.882, 0.5375), (-4.519, -3.904, 1.076), (-5.223, -3.85, 0.7299), (-4.695, -3.915, 1.228), (-5.191, -3.978, 0.631), (-4.611, -4.025, 1.14), (-5.212, -3.771, 0.5834), (-5.191, -3.854, 0.519), (-5.274, -3.834, 0.6443), (-5.253, -3.917, 0.5799), (-4.614, -3.493, 0.5121), (-4.285, -3.602, 1.094), (-4.524, -3.577, 0.4451), (-4.194, -3.686, 1.027), (-4.697, -3.604, 0.5381), (-4.367, -3.713, 1.12), (-4.606, -3.687, 0.4711), (-4.276, -3.796, 1.053), (-4.651, -3.515, 0.4375), (-4.592, -3.569, 0.3938), (-4.705, -3.587, 0.4544), (-4.646, -3.641, 0.4108), (-5.03, -3.513, 0.481), (-4.559, -3.65, 1.364), (-4.857, -3.571, 0.3796), (-4.386, -3.709, 1.263), (-5.095, -3.711, 0.4847), (-4.624, -3.849, 1.368), (-4.922, -3.77, 0.3832), (-4.451, -3.907, 1.266), (-5.066, -3.542, 0.3616), (-4.953, -3.58, 0.2955), (-5.108, -3.671, 0.364), (-4.995, -3.709, 0.2979), (-5.515, -2.72, 0.8727), (-4.75, -2.489, 2.054), (-5.322, -2.928, 0.7887), (-4.557, -2.696, 1.97), (-5.673, -2.924, 1.015), (-4.908, -2.693, 2.196), (-5.48, -3.132, 0.9312), (-4.715, -2.901, 2.112), (-5.597, -2.819, 0.746), (-5.472, -2.954, 0.6913), (-5.7, -2.952, 0.8387), (-5.575, -3.087, 0.784), (-5.461, -2.149, 2.026), (-4.735, -2.692, 2.417), (-5.378, -2.171, 1.841), (-4.652, -2.713, 2.232), (-5.571, -2.319, 1.996), (-4.845, -2.861, 2.387), (-5.488, -2.34, 1.811), (-4.762, -2.883, 2.202), (-5.55, -2.12, 1.943), (-5.496, -2.134, 1.822), (-5.622, -2.23, 1.923), (-5.567, -2.244, 1.803), (-5.236, -1.948, 1.554), (-4.719, -2.334, 2.357), (-5.112, -2.06, 1.421), (-4.595, -2.446, 2.224), (-5.373, -2.111, 1.564), (-4.856, -2.497, 2.367), (-5.249, -2.223, 1.431), (-4.732, -2.609, 2.234), (-5.298, -1.952, 1.439), (-5.218, -2.024, 1.353), (-5.387, -2.058, 1.446), (-5.307, -2.13, 1.359), (-5.519, -2.549, 1.589), (-4.994, -2.588, 2.117), (-5.487, -2.677, 1.49), (-4.91, -2.699, 2.029), (-5.614, -2.645, 1.682), (-5.086, -2.709, 2.181), (-5.583, -2.773, 1.583), (-5.002, -2.82, 2.092), (-5.603, -2.566, 1.536), (-5.582, -2.649, 1.471), (-5.665, -2.628, 1.597), (-5.644, -2.712, 1.532), (-5.006, -2.288, 1.464), (-4.676, -2.397, 2.046), (-4.915, -2.371, 1.397), (-4.585, -2.48, 1.979), (-5.088, -2.398, 1.49), (-4.758, -2.507, 2.072), (-4.997, -2.482, 1.423), (-4.668, -2.591, 2.005), (-5.042, -2.309, 1.39), (-4.983, -2.363, 1.346), (-5.096, -2.381, 1.407), (-5.037, -2.435, 1.363), (-5.421, -2.307, 1.433), (-4.95, -2.445, 2.317), (-5.248, -2.366, 1.332), (-4.777, -2.503, 2.215), (-5.486, -2.506, 1.437), (-5.015, -2.643, 2.32), (-5.313, -2.564, 1.336), (-4.842, -2.702, 2.219), (-5.457, -2.336, 1.314), (-5.344, -2.374, 1.248), (-5.499, -2.465, 1.316), (-5.386, -2.503, 1.25), (2.58, -4.343, -0.5328), (1.109, -4.278, -0.05953), (2.666, -4.15, -0.2922), (1.195, -4.086, 0.181), (2.629, -4.598, -0.3457), (1.158, -4.533, 0.1275), (2.715, -4.405, -0.1052), (1.244, -4.341, 0.368), (2.774, -4.362, -0.513), (2.83, -4.236, -0.3564), (2.806, -4.528, -0.3913), (2.862, -4.402, -0.2347), (1.29, -4.863, -0.6576), (0.8902, -4.5, 0.2668), (1.421, -4.685, -0.6707), (1.022, -4.322, 0.2538), (1.448, -4.972, -0.5467), (1.048, -4.609, 0.3778), (1.579, -4.794, -0.5597), (1.18, -4.431, 0.3647), (1.387, -4.893, -0.7477), (1.472, -4.777, -0.7562), (1.49, -4.964, -0.6755), (1.575, -4.848, -0.684), (1.494, -4.361, -0.9315), (0.7597, -4.399, -0.09093), (1.607, -4.189, -0.8254), (0.8721, -4.228, 0.01522), (1.627, -4.515, -0.8224), (0.8926, -4.554, 0.01817), (1.74, -4.344, -0.7163), (1.005, -4.382, 0.1243), (1.622, -4.353, -0.9914), (1.696, -4.242, -0.9223), (1.709, -4.454, -0.9204), (1.782, -4.342, -0.8513), (1.885, -4.727, -0.4488), (1.213, -4.552, -0.03266), (2.017, -4.661, -0.349), (1.305, -4.441, 0.07338), (1.895, -4.881, -0.3594), (1.26, -4.69, 0.07127), (2.027, -4.815, -0.2595), (1.352, -4.579, 0.1773), (1.977, -4.776, -0.482), (2.063, -4.733, -0.417), (1.983, -4.877, -0.4238), (2.069, -4.834, -0.3588), (1.632, -4.15, -0.5525), (1.037, -4.193, -0.1232), (1.689, -4.041, -0.4625), (1.094, -4.085, -0.0332), (1.701, -4.256, -0.468), (1.106, -4.299, -0.03873), (1.758, -4.147, -0.378), (1.163, -4.191, 0.05126), (1.723, -4.144, -0.5718), (1.76, -4.074, -0.5132), (1.768, -4.213, -0.5168), (1.805, -4.143, -0.4582), (1.856, -4.515, -0.6983), (0.9531, -4.604, -0.08449), (1.893, -4.308, -0.6138), (0.9901, -4.397, -4.129e-06), (1.979, -4.605, -0.5305), (1.076, -4.694, 0.08323), (2.016, -4.398, -0.446), (1.113, -4.487, 0.1677), (1.989, -4.484, -0.7254), (2.013, -4.349, -0.6704), (2.069, -4.543, -0.6162), (2.093, -4.408, -0.5612), (1.354, -5.063, -1.5), (-0.1169, -4.998, -1.027), (1.44, -4.87, -1.26), (-0.031, -4.805, -0.7863), (1.403, -5.318, -1.313), (-0.06798, -5.253, -0.8398), (1.489, -5.125, -1.073), (0.01791, -5.06, -0.5993), (1.548, -5.081, -1.48), (1.604, -4.956, -1.324), (1.58, -5.247, -1.359), (1.636, -5.122, -1.202), (0.06391, -5.583, -1.625), (-0.3358, -5.22, -0.7005), (0.1953, -5.405, -1.638), (-0.2044, -5.042, -0.7135), (0.2219, -5.691, -1.514), (-0.1778, -5.328, -0.5895), (0.3533, -5.513, -1.527), (-0.04639, -5.15, -0.6026), (0.1608, -5.613, -1.715), (0.2463, -5.497, -1.724), (0.2636, -5.683, -1.643), (0.3492, -5.568, -1.651), (0.2683, -5.081, -1.899), (-0.4663, -5.119, -1.058), (0.3808, -4.909, -1.793), (-0.3538, -4.947, -0.9521), (0.4013, -5.235, -1.79), (-0.3334, -5.273, -0.9491), (0.5137, -5.063, -1.684), (-0.2209, -5.102, -0.843), (0.3963, -5.073, -1.959), (0.4696, -4.961, -1.89), (0.4829, -5.174, -1.888), (0.5561, -5.062, -1.819), (0.6588, -5.447, -1.416), (-0.01247, -5.272, -1.0), (0.7914, -5.38, -1.316), (0.07937, -5.161, -0.8939), (0.6687, -5.601, -1.327), (0.03378, -5.41, -0.896), (0.8013, -5.535, -1.227), (0.1256, -5.299, -0.79), (0.7506, -5.496, -1.449), (0.8369, -5.453, -1.384), (0.7571, -5.597, -1.391), (0.8434, -5.553, -1.326), (0.4063, -4.869, -1.52), (-0.1885, -4.913, -1.09), (0.4633, -4.761, -1.43), (-0.1315, -4.804, -1.001), (0.475, -4.975, -1.435), (-0.1198, -5.019, -1.006), (0.532, -4.867, -1.345), (-0.06281, -4.911, -0.9161), (0.4972, -4.864, -1.539), (0.5343, -4.793, -1.481), (0.542, -4.933, -1.484), (0.5791, -4.862, -1.426), (0.6304, -5.234, -1.666), (-0.2729, -5.323, -1.052), (0.6673, -5.027, -1.581), (-0.2359, -5.116, -0.9673), (0.7532, -5.325, -1.498), (-0.15, -5.414, -0.8841), (0.7902, -5.118, -1.413), (-0.113, -5.207, -0.7996), (0.763, -5.204, -1.693), (0.787, -5.069, -1.638), (0.843, -5.262, -1.584), (0.867, -5.128, -1.529), (-1.345, 1.808, 0.9649), (-1.642, 1.38, 1.742), (-1.304, 1.967, 1.068), (-1.601, 1.538, 1.845), (-1.166, 1.742, 0.9967), (-1.463, 1.313, 1.774), (-1.125, 1.9, 1.1), (-1.422, 1.472, 1.877), (-1.272, 1.874, 0.8984), (-1.245, 1.977, 0.9655), (-1.155, 1.831, 0.9191), (-1.129, 1.934, 0.9862), (-1.584, 1.081, 1.323), (-1.506, 1.254, 1.942), (-1.617, 1.208, 1.292), (-1.538, 1.38, 1.911), (-1.455, 1.108, 1.299), (-1.377, 1.281, 1.918), (-1.487, 1.235, 1.268), (-1.409, 1.407, 1.887), (-1.577, 1.088, 1.241), (-1.597, 1.17, 1.221), (-1.493, 1.106, 1.226), (-1.513, 1.188, 1.206), (-1.812, 1.338, 1.19), (-1.713, 1.192, 1.843), (-1.804, 1.474, 1.219), (-1.706, 1.329, 1.872), (-1.673, 1.334, 1.168), (-1.575, 1.189, 1.821), (-1.666, 1.471, 1.198), (-1.567, 1.325, 1.85), (-1.798, 1.378, 1.116), (-1.792, 1.467, 1.135), (-1.708, 1.376, 1.102), (-1.702, 1.465, 1.121), (-1.38, 1.395, 1.212), (-1.497, 1.298, 1.678), (-1.328, 1.49, 1.217), (-1.473, 1.4, 1.706), (-1.286, 1.343, 1.228), (-1.394, 1.27, 1.688), (-1.235, 1.438, 1.233), (-1.369, 1.371, 1.717), (-1.346, 1.4, 1.156), (-1.312, 1.462, 1.159), (-1.284, 1.367, 1.166), (-1.251, 1.429, 1.169), (-1.712, 1.547, 1.339), (-1.719, 1.382, 1.752), (-1.703, 1.632, 1.373), (-1.71, 1.466, 1.786), (-1.62, 1.538, 1.337), (-1.627, 1.373, 1.75), (-1.611, 1.623, 1.371), (-1.618, 1.458, 1.784), (-1.693, 1.579, 1.297), (-1.687, 1.635, 1.319), (-1.634, 1.573, 1.295), (-1.628, 1.629, 1.318), (-1.559, 1.439, 1.139), (-1.576, 1.171, 1.745), (-1.595, 1.56, 1.191), (-1.612, 1.293, 1.798), (-1.427, 1.471, 1.156), (-1.443, 1.203, 1.762), (-1.463, 1.592, 1.209), (-1.479, 1.324, 1.815), (-1.541, 1.497, 1.081), (-1.564, 1.576, 1.115), (-1.455, 1.517, 1.092), (-1.478, 1.597, 1.126), (-3.471, 1.772, 2.763), (-3.427, 1.464, 3.232), (-3.42, 1.862, 2.817), (-3.376, 1.554, 3.286), (-3.367, 1.734, 2.728), (-3.322, 1.427, 3.197), (-3.316, 1.824, 2.782), (-3.272, 1.516, 3.251), (-3.449, 1.816, 2.712), (-3.416, 1.875, 2.747), (-3.381, 1.792, 2.689), (-3.348, 1.85, 2.724), (-3.51, 1.311, 2.974), (-3.301, 1.38, 3.295), (-3.534, 1.388, 2.973), (-3.325, 1.457, 3.295), (-3.446, 1.331, 2.928), (-3.237, 1.401, 3.25), (-3.471, 1.408, 2.928), (-3.262, 1.477, 3.249), (-3.527, 1.32, 2.929), (-3.543, 1.37, 2.928), (-3.486, 1.333, 2.899), (-3.502, 1.383, 2.899), (-3.666, 1.468, 2.979), (-3.44, 1.345, 3.293), (-3.653, 1.548, 3.001), (-3.427, 1.425, 3.315), (-3.597, 1.47, 2.93), (-3.371, 1.347, 3.245), (-3.584, 1.55, 2.952), (-3.358, 1.427, 3.267), (-3.678, 1.496, 2.938), (-3.669, 1.548, 2.952), (-3.633, 1.498, 2.906), (-3.625, 1.55, 2.92), (-3.427, 1.509, 2.879), (-3.367, 1.422, 3.154), (-3.397, 1.567, 2.874), (-3.345, 1.482, 3.169), (-3.372, 1.48, 2.86), (-3.308, 1.407, 3.13), (-3.343, 1.537, 2.854), (-3.286, 1.467, 3.145), (-3.423, 1.517, 2.84), (-3.404, 1.554, 2.837), (-3.388, 1.497, 2.828), (-3.369, 1.535, 2.824), (-3.571, 1.586, 3.045), (-3.466, 1.463, 3.258), (-3.556, 1.635, 3.066), (-3.451, 1.512, 3.279), (-3.522, 1.583, 3.019), (-3.417, 1.46, 3.232), (-3.507, 1.632, 3.04), (-3.402, 1.509, 3.253), (-3.572, 1.608, 3.019), (-3.562, 1.64, 3.033), (-3.54, 1.606, 3.002), (-3.531, 1.638, 3.016), (-3.543, 1.536, 2.89), (-3.392, 1.341, 3.203), (-3.547, 1.605, 2.936), (-3.396, 1.41, 3.248), (-3.467, 1.557, 2.866), (-3.315, 1.362, 3.179), (-3.471, 1.626, 2.912), (-3.32, 1.431, 3.224), (-3.548, 1.575, 2.858), (-3.551, 1.62, 2.887), (-3.498, 1.588, 2.842), (-3.501, 1.633, 2.872), (1.174, -0.5903, 3.285), (0.7241, -0.5292, 3.426), (1.203, -0.5204, 3.348), (0.7533, -0.4593, 3.489), (1.186, -0.6583, 3.355), (0.7368, -0.5972, 3.496), (1.216, -0.5884, 3.418), (0.766, -0.5274, 3.559), (1.233, -0.597, 3.292), (1.252, -0.5515, 3.333), (1.242, -0.6413, 3.337), (1.261, -0.5958, 3.378), (0.7714, -0.7393, 3.275), (0.6553, -0.5769, 3.537), (0.8137, -0.6876, 3.262), (0.6976, -0.5252, 3.524), (0.819, -0.7682, 3.315), (0.703, -0.6058, 3.576), (0.8613, -0.7166, 3.301), (0.7453, -0.5541, 3.563), (0.8005, -0.7542, 3.25), (0.8281, -0.7205, 3.241), (0.8315, -0.773, 3.275), (0.8591, -0.7394, 3.266), (0.839, -0.6038, 3.166), (0.6154, -0.5634, 3.424), (0.8757, -0.5476, 3.189), (0.6521, -0.5072, 3.447), (0.8784, -0.6465, 3.207), (0.6548, -0.606, 3.464), (0.9151, -0.5902, 3.23), (0.6915, -0.5498, 3.488), (0.8782, -0.6062, 3.148), (0.9021, -0.5696, 3.163), (0.9038, -0.6339, 3.174), (0.9278, -0.5973, 3.189), (0.9562, -0.6941, 3.331), (0.7532, -0.6118, 3.449), (0.9979, -0.6703, 3.358), (0.7829, -0.5739, 3.475), (0.9578, -0.7363, 3.366), (0.7662, -0.6487, 3.487), (0.9995, -0.7125, 3.393), (0.7959, -0.6107, 3.514), (0.9837, -0.7118, 3.324), (1.011, -0.6964, 3.341), (0.9848, -0.7393, 3.346), (1.012, -0.7238, 3.364), (0.8848, -0.5218, 3.27), (0.7029, -0.5059, 3.403), (0.9037, -0.4849, 3.291), (0.7218, -0.469, 3.424), (0.9049, -0.5503, 3.301), (0.723, -0.5344, 3.434), (0.9239, -0.5135, 3.323), (0.742, -0.4976, 3.455), (0.9127, -0.5222, 3.264), (0.925, -0.4982, 3.278), (0.9258, -0.5408, 3.284), (0.9382, -0.5168, 3.298), (0.9491, -0.6424, 3.245), (0.6725, -0.6272, 3.436), (0.963, -0.5758, 3.259), (0.6864, -0.5605, 3.451), (0.9863, -0.6625, 3.3), (0.7097, -0.6472, 3.491), (1.0, -0.5958, 3.315), (0.7236, -0.5806, 3.506), (0.9901, -0.6361, 3.235), (0.9991, -0.5927, 3.244), (1.014, -0.6491, 3.271), (1.023, -0.6057, 3.28)], [], [(0, 1, 3, 2), (2, 3, 7, 6), (6, 7, 5, 4), (4, 5, 1, 0), (0, 2, 9, 8), (7, 3, 1, 5), (9, 11, 10, 8), (6, 4, 10, 11), (4, 0, 8, 10), (2, 6, 11, 9), (12, 13, 15, 14), (14, 15, 19, 18), (18, 19, 17, 16), (16, 17, 13, 12), (12, 14, 21, 20), (19, 15, 13, 17), (21, 23, 22, 20), (18, 16, 22, 23), (16, 12, 20, 22), (14, 18, 23, 21), (24, 26, 27, 25), (26, 30, 31, 27), (30, 28, 29, 31), (28, 24, 25, 29), (24, 32, 33, 26), (31, 29, 25, 27), (33, 32, 34, 35), (30, 35, 34, 28), (28, 34, 32, 24), (26, 33, 35, 30), (36, 38, 39, 37), (38, 42, 43, 39), (42, 40, 41, 43), (40, 36, 37, 41), (36, 44, 45, 38), (43, 41, 37, 39), (45, 44, 46, 47), (42, 47, 46, 40), (40, 46, 44, 36), (38, 45, 47, 42), (48, 50, 51, 49), (50, 54, 55, 51), (54, 52, 53, 55), (52, 48, 49, 53), (48, 56, 57, 50), (55, 53, 49, 51), (57, 56, 58, 59), (54, 59, 58, 52), (52, 58, 56, 48), (50, 57, 59, 54), (60, 61, 63, 62), (62, 63, 67, 66), (66, 67, 65, 64), (64, 65, 61, 60), (60, 62, 69, 68), (67, 63, 61, 65), (69, 71, 70, 68), (66, 64, 70, 71), (64, 60, 68, 70), (62, 66, 71, 69), (72, 73, 75, 74), (74, 75, 79, 78), (78, 79, 77, 76), (76, 77, 73, 72), (72, 74, 81, 80), (79, 75, 73, 77), (81, 83, 82, 80), (78, 76, 82, 83), (76, 72, 80, 82), (74, 78, 83, 81), (84, 85, 87, 86), (86, 87, 91, 90), (90, 91, 89, 88), (88, 89, 85, 84), (84, 86, 93, 92), (91, 87, 85, 89), (93, 95, 94, 92), (90, 88, 94, 95), (88, 84, 92, 94), (86, 90, 95, 93), (96, 98, 99, 97), (98, 102, 103, 99), (102, 100, 101, 103), (100, 96, 97, 101), (96, 104, 105, 98), (103, 101, 97, 99), (105, 104, 106, 107), (102, 107, 106, 100), (100, 106, 104, 96), (98, 105, 107, 102), (108, 110, 111, 109), (110, 114, 115, 111), (114, 112, 113, 115), (112, 108, 109, 113), (108, 116, 117, 110), (115, 113, 109, 111), (117, 116, 118, 119), (114, 119, 118, 112), (112, 118, 116, 108), (110, 117, 119, 114), (120, 122, 123, 121), (122, 126, 127, 123), (126, 124, 125, 127), (124, 120, 121, 125), (120, 128, 129, 122), (127, 125, 121, 123), (129, 128, 130, 131), (126, 131, 130, 124), (124, 130, 128, 120), (122, 129, 131, 126), (132, 133, 135, 134), (134, 135, 139, 138), (138, 139, 137, 136), (136, 137, 133, 132), (132, 134, 141, 140), (139, 135, 133, 137), (141, 143, 142, 140), (138, 136, 142, 143), (136, 132, 140, 142), (134, 138, 143, 141), (144, 145, 147, 146), (146, 147, 151, 150), (150, 151, 149, 148), (148, 149, 145, 144), (144, 146, 153, 152), (151, 147, 145, 149), (153, 155, 154, 152), (150, 148, 154, 155), (148, 144, 152, 154), (146, 150, 155, 153), (156, 157, 159, 158), (158, 159, 163, 162), (162, 163, 161, 160), (160, 161, 157, 156), (156, 158, 165, 164), (163, 159, 157, 161), (165, 167, 166, 164), (162, 160, 166, 167), (160, 156, 164, 166), (158, 162, 167, 165), (168, 170, 171, 169), (170, 174, 175, 171), (174, 172, 173, 175), (172, 168, 169, 173), (168, 176, 177, 170), (175, 173, 169, 171), (177, 176, 178, 179), (174, 179, 178, 172), (172, 178, 176, 168), (170, 177, 179, 174), (180, 182, 183, 181), (182, 186, 187, 183), (186, 184, 185, 187), (184, 180, 181, 185), (180, 188, 189, 182), (187, 185, 181, 183), (189, 188, 190, 191), (186, 191, 190, 184), (184, 190, 188, 180), (182, 189, 191, 186), (192, 194, 195, 193), (194, 198, 199, 195), (198, 196, 197, 199), (196, 192, 193, 197), (192, 200, 201, 194), (199, 197, 193, 195), (201, 200, 202, 203), (198, 203, 202, 196), (196, 202, 200, 192), (194, 201, 203, 198), (204, 205, 207, 206), (206, 207, 211, 210), (210, 211, 209, 208), (208, 209, 205, 204), (204, 206, 213, 212), (211, 207, 205, 209), (213, 215, 214, 212), (210, 208, 214, 215), (208, 204, 212, 214), (206, 210, 215, 213), (216, 217, 219, 218), (218, 219, 223, 222), (222, 223, 221, 220), (220, 221, 217, 216), (216, 218, 225, 224), (223, 219, 217, 221), (225, 227, 226, 224), (222, 220, 226, 227), (220, 216, 224, 226), (218, 222, 227, 225), (228, 229, 231, 230), (230, 231, 235, 234), (234, 235, 233, 232), (232, 233, 229, 228), (228, 230, 237, 236), (235, 231, 229, 233), (237, 239, 238, 236), (234, 232, 238, 239), (232, 228, 236, 238), (230, 234, 239, 237), (240, 242, 243, 241), (242, 246, 247, 243), (246, 244, 245, 247), (244, 240, 241, 245), (240, 248, 249, 242), (247, 245, 241, 243), (249, 248, 250, 251), (246, 251, 250, 244), (244, 250, 248, 240), (242, 249, 251, 246), (252, 254, 255, 253), (254, 258, 259, 255), (258, 256, 257, 259), (256, 252, 253, 257), (252, 260, 261, 254), (259, 257, 253, 255), (261, 260, 262, 263), (258, 263, 262, 256), (256, 262, 260, 252), (254, 261, 263, 258), (264, 266, 267, 265), (266, 270, 271, 267), (270, 268, 269, 271), (268, 264, 265, 269), (264, 272, 273, 266), (271, 269, 265, 267), (273, 272, 274, 275), (270, 275, 274, 268), (268, 274, 272, 264), (266, 273, 275, 270), (276, 277, 279, 278), (278, 279, 283, 282), (282, 283, 281, 280), (280, 281, 277, 276), (276, 278, 285, 284), (283, 279, 277, 281), (285, 287, 286, 284), (282, 280, 286, 287), (280, 276, 284, 286), (278, 282, 287, 285), (288, 290, 291, 289), (290, 294, 295, 291), (294, 292, 293, 295), (292, 288, 289, 293), (288, 296, 297, 290), (295, 293, 289, 291), (297, 296, 298, 299), (294, 299, 298, 292), (292, 298, 296, 288), (290, 297, 299, 294), (300, 302, 303, 301), (302, 306, 307, 303), (306, 304, 305, 307), (304, 300, 301, 305), (300, 308, 309, 302), (307, 305, 301, 303), (309, 308, 310, 311), (306, 311, 310, 304), (304, 310, 308, 300), (302, 309, 311, 306), (312, 313, 315, 314), (314, 315, 319, 318), (318, 319, 317, 316), (316, 317, 313, 312), (312, 314, 321, 320), (319, 315, 313, 317), (321, 323, 322, 320), (318, 316, 322, 323), (316, 312, 320, 322), (314, 318, 323, 321), (324, 325, 327, 326), (326, 327, 331, 330), (330, 331, 329, 328), (328, 329, 325, 324), (324, 326, 333, 332), (331, 327, 325, 329), (333, 335, 334, 332), (330, 328, 334, 335), (328, 324, 332, 334), (326, 330, 335, 333), (336, 337, 339, 338), (338, 339, 343, 342), (342, 343, 341, 340), (340, 341, 337, 336), (336, 338, 345, 344), (343, 339, 337, 341), (345, 347, 346, 344), (342, 340, 346, 347), (340, 336, 344, 346), (338, 342, 347, 345), (348, 350, 351, 349), (350, 354, 355, 351), (354, 352, 353, 355), (352, 348, 349, 353), (348, 356, 357, 350), (355, 353, 349, 351), (357, 356, 358, 359), (354, 359, 358, 352), (352, 358, 356, 348), (350, 357, 359, 354), (360, 361, 363, 362), (362, 363, 367, 366), (366, 367, 365, 364), (364, 365, 361, 360), (360, 362, 369, 368), (367, 363, 361, 365), (369, 371, 370, 368), (366, 364, 370, 371), (364, 360, 368, 370), (362, 366, 371, 369), (372, 373, 375, 374), (374, 375, 379, 378), (378, 379, 377, 376), (376, 377, 373, 372), (372, 374, 381, 380), (379, 375, 373, 377), (381, 383, 382, 380), (378, 376, 382, 383), (376, 372, 380, 382), (374, 378, 383, 381), (384, 386, 387, 385), (386, 390, 391, 387), (390, 388, 389, 391), (388, 384, 385, 389), (384, 392, 393, 386), (391, 389, 385, 387), (393, 392, 394, 395), (390, 395, 394, 388), (388, 394, 392, 384), (386, 393, 395, 390), (396, 398, 399, 397), (398, 402, 403, 399), (402, 400, 401, 403), (400, 396, 397, 401), (396, 404, 405, 398), (403, 401, 397, 399), (405, 404, 406, 407), (402, 407, 406, 400), (400, 406, 404, 396), (398, 405, 407, 402), (408, 410, 411, 409), (410, 414, 415, 411), (414, 412, 413, 415), (412, 408, 409, 413), (408, 416, 417, 410), (415, 413, 409, 411), (417, 416, 418, 419), (414, 419, 418, 412), (412, 418, 416, 408), (410, 417, 419, 414), (420, 421, 423, 422), (422, 423, 427, 426), (426, 427, 425, 424), (424, 425, 421, 420), (420, 422, 429, 428), (427, 423, 421, 425), (429, 431, 430, 428), (426, 424, 430, 431), (424, 420, 428, 430), (422, 426, 431, 429), (432, 433, 435, 434), (434, 435, 439, 438), (438, 439, 437, 436), (436, 437, 433, 432), (432, 434, 441, 440), (439, 435, 433, 437), (441, 443, 442, 440), (438, 436, 442, 443), (436, 432, 440, 442), (434, 438, 443, 441), (444, 445, 447, 446), (446, 447, 451, 450), (450, 451, 449, 448), (448, 449, 445, 444), (444, 446, 453, 452), (451, 447, 445, 449), (453, 455, 454, 452), (450, 448, 454, 455), (448, 444, 452, 454), (446, 450, 455, 453), (456, 458, 459, 457), (458, 462, 463, 459), (462, 460, 461, 463), (460, 456, 457, 461), (456, 464, 465, 458), (463, 461, 457, 459), (465, 464, 466, 467), (462, 467, 466, 460), (460, 466, 464, 456), (458, 465, 467, 462), (468, 470, 471, 469), (470, 474, 475, 471), (474, 472, 473, 475), (472, 468, 469, 473), (468, 476, 477, 470), (475, 473, 469, 471), (477, 476, 478, 479), (474, 479, 478, 472), (472, 478, 476, 468), (470, 477, 479, 474), (480, 482, 483, 481), (482, 486, 487, 483), (486, 484, 485, 487), (484, 480, 481, 485), (480, 488, 489, 482), (487, 485, 481, 483), (489, 488, 490, 491), (486, 491, 490, 484), (484, 490, 488, 480), (482, 489, 491, 486), (492, 493, 495, 494), (494, 495, 499, 498), (498, 499, 497, 496), (496, 497, 493, 492), (492, 494, 501, 500), (499, 495, 493, 497), (501, 503, 502, 500), (498, 496, 502, 503), (496, 492, 500, 502), (494, 498, 503, 501), (504, 505, 507, 506), (506, 507, 511, 510), (510, 511, 509, 508), (508, 509, 505, 504), (504, 506, 513, 512), (511, 507, 505, 509), (513, 515, 514, 512), (510, 508, 514, 515), (508, 504, 512, 514), (506, 510, 515, 513), (516, 517, 519, 518), (518, 519, 523, 522), (522, 523, 521, 520), (520, 521, 517, 516), (516, 518, 525, 524), (523, 519, 517, 521), (525, 527, 526, 524), (522, 520, 526, 527), (520, 516, 524, 526), (518, 522, 527, 525), (528, 530, 531, 529), (530, 534, 535, 531), (534, 532, 533, 535), (532, 528, 529, 533), (528, 536, 537, 530), (535, 533, 529, 531), (537, 536, 538, 539), (534, 539, 538, 532), (532, 538, 536, 528), (530, 537, 539, 534), (540, 542, 543, 541), (542, 546, 547, 543), (546, 544, 545, 547), (544, 540, 541, 545), (540, 548, 549, 542), (547, 545, 541, 543), (549, 548, 550, 551), (546, 551, 550, 544), (544, 550, 548, 540), (542, 549, 551, 546), (552, 554, 555, 553), (554, 558, 559, 555), (558, 556, 557, 559), (556, 552, 553, 557), (552, 560, 561, 554), (559, 557, 553, 555), (561, 560, 562, 563), (558, 563, 562, 556), (556, 562, 560, 552), (554, 561, 563, 558), (564, 565, 567, 566), (566, 567, 571, 570), (570, 571, 569, 568), (568, 569, 565, 564), (564, 566, 573, 572), (571, 567, 565, 569), (573, 575, 574, 572), (570, 568, 574, 575), (568, 564, 572, 574), (566, 570, 575, 573), (576, 578, 579, 577), (578, 582, 583, 579), (582, 580, 581, 583), (580, 576, 577, 581), (576, 584, 585, 578), (583, 581, 577, 579), (585, 584, 586, 587), (582, 587, 586, 580), (580, 586, 584, 576), (578, 585, 587, 582), (588, 590, 591, 589), (590, 594, 595, 591), (594, 592, 593, 595), (592, 588, 589, 593), (588, 596, 597, 590), (595, 593, 589, 591), (597, 596, 598, 599), (594, 599, 598, 592), (592, 598, 596, 588), (590, 597, 599, 594), (600, 601, 603, 602), (602, 603, 607, 606), (606, 607, 605, 604), (604, 605, 601, 600), (600, 602, 609, 608), (607, 603, 601, 605), (609, 611, 610, 608), (606, 604, 610, 611), (604, 600, 608, 610), (602, 606, 611, 609), (612, 613, 615, 614), (614, 615, 619, 618), (618, 619, 617, 616), (616, 617, 613, 612), (612, 614, 621, 620), (619, 615, 613, 617), (621, 623, 622, 620), (618, 616, 622, 623), (616, 612, 620, 622), (614, 618, 623, 621), (624, 625, 627, 626), (626, 627, 631, 630), (630, 631, 629, 628), (628, 629, 625, 624), (624, 626, 633, 632), (631, 627, 625, 629), (633, 635, 634, 632), (630, 628, 634, 635), (628, 624, 632, 634), (626, 630, 635, 633), (636, 638, 639, 637), (638, 642, 643, 639), (642, 640, 641, 643), (640, 636, 637, 641), (636, 644, 645, 638), (643, 641, 637, 639), (645, 644, 646, 647), (642, 647, 646, 640), (640, 646, 644, 636), (638, 645, 647, 642), (648, 649, 651, 650), (650, 651, 655, 654), (654, 655, 653, 652), (652, 653, 649, 648), (648, 650, 657, 656), (655, 651, 649, 653), (657, 659, 658, 656), (654, 652, 658, 659), (652, 648, 656, 658), (650, 654, 659, 657), (660, 661, 663, 662), (662, 663, 667, 666), (666, 667, 665, 664), (664, 665, 661, 660), (660, 662, 669, 668), (667, 663, 661, 665), (669, 671, 670, 668), (666, 664, 670, 671), (664, 660, 668, 670), (662, 666, 671, 669), (672, 674, 675, 673), (674, 678, 679, 675), (678, 676, 677, 679), (676, 672, 673, 677), (672, 680, 681, 674), (679, 677, 673, 675), (681, 680, 682, 683), (678, 683, 682, 676), (676, 682, 680, 672), (674, 681, 683, 678), (684, 686, 687, 685), (686, 690, 691, 687), (690, 688, 689, 691), (688, 684, 685, 689), (684, 692, 693, 686), (691, 689, 685, 687), (693, 692, 694, 695), (690, 695, 694, 688), (688, 694, 692, 684), (686, 693, 695, 690), (696, 698, 699, 697), (698, 702, 703, 699), (702, 700, 701, 703), (700, 696, 697, 701), (696, 704, 705, 698), (703, 701, 697, 699), (705, 704, 706, 707), (702, 707, 706, 700), (700, 706, 704, 696), (698, 705, 707, 702), (708, 709, 711, 710), (710, 711, 715, 714), (714, 715, 713, 712), (712, 713, 709, 708), (708, 710, 717, 716), (715, 711, 709, 713), (717, 719, 718, 716), (714, 712, 718, 719), (712, 708, 716, 718), (710, 714, 719, 717), (720, 722, 723, 721), (722, 726, 727, 723), (726, 724, 725, 727), (724, 720, 721, 725), (720, 728, 729, 722), (727, 725, 721, 723), (729, 728, 730, 731), (726, 731, 730, 724), (724, 730, 728, 720), (722, 729, 731, 726), (732, 734, 735, 733), (734, 738, 739, 735), (738, 736, 737, 739), (736, 732, 733, 737), (732, 740, 741, 734), (739, 737, 733, 735), (741, 740, 742, 743), (738, 743, 742, 736), (736, 742, 740, 732), (734, 741, 743, 738), (744, 745, 747, 746), (746, 747, 751, 750), (750, 751, 749, 748), (748, 749, 745, 744), (744, 746, 753, 752), (751, 747, 745, 749), (753, 755, 754, 752), (750, 748, 754, 755), (748, 744, 752, 754), (746, 750, 755, 753), (756, 757, 759, 758), (758, 759, 763, 762), (762, 763, 761, 760), (760, 761, 757, 756), (756, 758, 765, 764), (763, 759, 757, 761), (765, 767, 766, 764), (762, 760, 766, 767), (760, 756, 764, 766), (758, 762, 767, 765), (768, 769, 771, 770), (770, 771, 775, 774), (774, 775, 773, 772), (772, 773, 769, 768), (768, 770, 777, 776), (775, 771, 769, 773), (777, 779, 778, 776), (774, 772, 778, 779), (772, 768, 776, 778), (770, 774, 779, 777), (780, 782, 783, 781), (782, 786, 787, 783), (786, 784, 785, 787), (784, 780, 781, 785), (780, 788, 789, 782), (787, 785, 781, 783), (789, 788, 790, 791), (786, 791, 790, 784), (784, 790, 788, 780), (782, 789, 791, 786), (792, 793, 795, 794), (794, 795, 799, 798), (798, 799, 797, 796), (796, 797, 793, 792), (792, 794, 801, 800), (799, 795, 793, 797), (801, 803, 802, 800), (798, 796, 802, 803), (796, 792, 800, 802), (794, 798, 803, 801), (804, 805, 807, 806), (806, 807, 811, 810), (810, 811, 809, 808), (808, 809, 805, 804), (804, 806, 813, 812), (811, 807, 805, 809), (813, 815, 814, 812), (810, 808, 814, 815), (808, 804, 812, 814), (806, 810, 815, 813), (816, 818, 819, 817), (818, 822, 823, 819), (822, 820, 821, 823), (820, 816, 817, 821), (816, 824, 825, 818), (823, 821, 817, 819), (825, 824, 826, 827), (822, 827, 826, 820), (820, 826, 824, 816), (818, 825, 827, 822), (828, 830, 831, 829), (830, 834, 835, 831), (834, 832, 833, 835), (832, 828, 829, 833), (828, 836, 837, 830), (835, 833, 829, 831), (837, 836, 838, 839), (834, 839, 838, 832), (832, 838, 836, 828), (830, 837, 839, 834), (840, 842, 843, 841), (842, 846, 847, 843), (846, 844, 845, 847), (844, 840, 841, 845), (840, 848, 849, 842), (847, 845, 841, 843), (849, 848, 850, 851), (846, 851, 850, 844), (844, 850, 848, 840), (842, 849, 851, 846), (852, 853, 855, 854), (854, 855, 859, 858), (858, 859, 857, 856), (856, 857, 853, 852), (852, 854, 861, 860), (859, 855, 853, 857), (861, 863, 862, 860), (858, 856, 862, 863), (856, 852, 860, 862), (854, 858, 863, 861), (864, 865, 867, 866), (866, 867, 871, 870), (870, 871, 869, 868), (868, 869, 865, 864), (864, 866, 873, 872), (871, 867, 865, 869), (873, 875, 874, 872), (870, 868, 874, 875), (868, 864, 872, 874), (866, 870, 875, 873), (876, 877, 879, 878), (878, 879, 883, 882), (882, 883, 881, 880), (880, 881, 877, 876), (876, 878, 885, 884), (883, 879, 877, 881), (885, 887, 886, 884), (882, 880, 886, 887), (880, 876, 884, 886), (878, 882, 887, 885), (888, 890, 891, 889), (890, 894, 895, 891), (894, 892, 893, 895), (892, 888, 889, 893), (888, 896, 897, 890), (895, 893, 889, 891), (897, 896, 898, 899), (894, 899, 898, 892), (892, 898, 896, 888), (890, 897, 899, 894), (900, 902, 903, 901), (902, 906, 907, 903), (906, 904, 905, 907), (904, 900, 901, 905), (900, 908, 909, 902), (907, 905, 901, 903), (909, 908, 910, 911), (906, 911, 910, 904), (904, 910, 908, 900), (902, 909, 911, 906), (912, 914, 915, 913), (914, 918, 919, 915), (918, 916, 917, 919), (916, 912, 913, 917), (912, 920, 921, 914), (919, 917, 913, 915), (921, 920, 922, 923), (918, 923, 922, 916), (916, 922, 920, 912), (914, 921, 923, 918), (924, 925, 927, 926), (926, 927, 931, 930), (930, 931, 929, 928), (928, 929, 925, 924), (924, 926, 933, 932), (931, 927, 925, 929), (933, 935, 934, 932), (930, 928, 934, 935), (928, 924, 932, 934), (926, 930, 935, 933), (936, 938, 939, 937), (938, 942, 943, 939), (942, 940, 941, 943), (940, 936, 937, 941), (936, 944, 945, 938), (943, 941, 937, 939), (945, 944, 946, 947), (942, 947, 946, 940), (940, 946, 944, 936), (938, 945, 947, 942), (948, 950, 951, 949), (950, 954, 955, 951), (954, 952, 953, 955), (952, 948, 949, 953), (948, 956, 957, 950), (955, 953, 949, 951), (957, 956, 958, 959), (954, 959, 958, 952), (952, 958, 956, 948), (950, 957, 959, 954), (960, 961, 963, 962), (962, 963, 967, 966), (966, 967, 965, 964), (964, 965, 961, 960), (960, 962, 969, 968), (967, 963, 961, 965), (969, 971, 970, 968), (966, 964, 970, 971), (964, 960, 968, 970), (962, 966, 971, 969), (972, 973, 975, 974), (974, 975, 979, 978), (978, 979, 977, 976), (976, 977, 973, 972), (972, 974, 981, 980), (979, 975, 973, 977), (981, 983, 982, 980), (978, 976, 982, 983), (976, 972, 980, 982), (974, 978, 983, 981), (984, 985, 987, 986), (986, 987, 991, 990), (990, 991, 989, 988), (988, 989, 985, 984), (984, 986, 993, 992), (991, 987, 985, 989), (993, 995, 994, 992), (990, 988, 994, 995), (988, 984, 992, 994), (986, 990, 995, 993), (996, 998, 999, 997), (998, 1002, 1003, 999), (1002, 1000, 1001, 1003), (1000, 996, 997, 1001), (996, 1004, 1005, 998), (1003, 1001, 997, 999), (1005, 1004, 1006, 1007), (1002, 1007, 1006, 1000), (1000, 1006, 1004, 996), (998, 1005, 1007, 1002), (1008, 1010, 1011, 1009), (1010, 1014, 1015, 1011), (1014, 1012, 1013, 1015), (1012, 1008, 1009, 1013), (1008, 1016, 1017, 1010), (1015, 1013, 1009, 1011), (1017, 1016, 1018, 1019), (1014, 1019, 1018, 1012), (1012, 1018, 1016, 1008), (1010, 1017, 1019, 1014), (1020, 1022, 1023, 1021), (1022, 1026, 1027, 1023), (1026, 1024, 1025, 1027), (1024, 1020, 1021, 1025), (1020, 1028, 1029, 1022), (1027, 1025, 1021, 1023), (1029, 1028, 1030, 1031), (1026, 1031, 1030, 1024), (1024, 1030, 1028, 1020), (1022, 1029, 1031, 1026), (1032, 1033, 1035, 1034), (1034, 1035, 1039, 1038), (1038, 1039, 1037, 1036), (1036, 1037, 1033, 1032), (1032, 1034, 1041, 1040), (1039, 1035, 1033, 1037), (1041, 1043, 1042, 1040), (1038, 1036, 1042, 1043), (1036, 1032, 1040, 1042), (1034, 1038, 1043, 1041), (1044, 1045, 1047, 1046), (1046, 1047, 1051, 1050), (1050, 1051, 1049, 1048), (1048, 1049, 1045, 1044), (1044, 1046, 1053, 1052), (1051, 1047, 1045, 1049), (1053, 1055, 1054, 1052), (1050, 1048, 1054, 1055), (1048, 1044, 1052, 1054), (1046, 1050, 1055, 1053), (1056, 1057, 1059, 1058), (1058, 1059, 1063, 1062), (1062, 1063, 1061, 1060), (1060, 1061, 1057, 1056), (1056, 1058, 1065, 1064), (1063, 1059, 1057, 1061), (1065, 1067, 1066, 1064), (1062, 1060, 1066, 1067), (1060, 1056, 1064, 1066), (1058, 1062, 1067, 1065), (1068, 1070, 1071, 1069), (1070, 1074, 1075, 1071), (1074, 1072, 1073, 1075), (1072, 1068, 1069, 1073), (1068, 1076, 1077, 1070), (1075, 1073, 1069, 1071), (1077, 1076, 1078, 1079), (1074, 1079, 1078, 1072), (1072, 1078, 1076, 1068), (1070, 1077, 1079, 1074), (1080, 1082, 1083, 1081), (1082, 1086, 1087, 1083), (1086, 1084, 1085, 1087), (1084, 1080, 1081, 1085), (1080, 1088, 1089, 1082), (1087, 1085, 1081, 1083), (1089, 1088, 1090, 1091), (1086, 1091, 1090, 1084), (1084, 1090, 1088, 1080), (1082, 1089, 1091, 1086), (1092, 1094, 1095, 1093), (1094, 1098, 1099, 1095), (1098, 1096, 1097, 1099), (1096, 1092, 1093, 1097), (1092, 1100, 1101, 1094), (1099, 1097, 1093, 1095), (1101, 1100, 1102, 1103), (1098, 1103, 1102, 1096), (1096, 1102, 1100, 1092), (1094, 1101, 1103, 1098), (1104, 1105, 1107, 1106), (1106, 1107, 1111, 1110), (1110, 1111, 1109, 1108), (1108, 1109, 1105, 1104), (1104, 1106, 1113, 1112), (1111, 1107, 1105, 1109), (1113, 1115, 1114, 1112), (1110, 1108, 1114, 1115), (1108, 1104, 1112, 1114), (1106, 1110, 1115, 1113), (1116, 1117, 1119, 1118), (1118, 1119, 1123, 1122), (1122, 1123, 1121, 1120), (1120, 1121, 1117, 1116), (1116, 1118, 1125, 1124), (1123, 1119, 1117, 1121), (1125, 1127, 1126, 1124), (1122, 1120, 1126, 1127), (1120, 1116, 1124, 1126), (1118, 1122, 1127, 1125), (1128, 1129, 1131, 1130), (1130, 1131, 1135, 1134), (1134, 1135, 1133, 1132), (1132, 1133, 1129, 1128), (1128, 1130, 1137, 1136), (1135, 1131, 1129, 1133), (1137, 1139, 1138, 1136), (1134, 1132, 1138, 1139), (1132, 1128, 1136, 1138), (1130, 1134, 1139, 1137), (1140, 1142, 1143, 1141), (1142, 1146, 1147, 1143), (1146, 1144, 1145, 1147), (1144, 1140, 1141, 1145), (1140, 1148, 1149, 1142), (1147, 1145, 1141, 1143), (1149, 1148, 1150, 1151), (1146, 1151, 1150, 1144), (1144, 1150, 1148, 1140), (1142, 1149, 1151, 1146), (1152, 1153, 1155, 1154), (1154, 1155, 1159, 1158), (1158, 1159, 1157, 1156), (1156, 1157, 1153, 1152), (1152, 1154, 1161, 1160), (1159, 1155, 1153, 1157), (1161, 1163, 1162, 1160), (1158, 1156, 1162, 1163), (1156, 1152, 1160, 1162), (1154, 1158, 1163, 1161), (1164, 1165, 1167, 1166), (1166, 1167, 1171, 1170), (1170, 1171, 1169, 1168), (1168, 1169, 1165, 1164), (1164, 1166, 1173, 1172), (1171, 1167, 1165, 1169), (1173, 1175, 1174, 1172), (1170, 1168, 1174, 1175), (1168, 1164, 1172, 1174), (1166, 1170, 1175, 1173), (1176, 1178, 1179, 1177), (1178, 1182, 1183, 1179), (1182, 1180, 1181, 1183), (1180, 1176, 1177, 1181), (1176, 1184, 1185, 1178), (1183, 1181, 1177, 1179), (1185, 1184, 1186, 1187), (1182, 1187, 1186, 1180), (1180, 1186, 1184, 1176), (1178, 1185, 1187, 1182), (1188, 1190, 1191, 1189), (1190, 1194, 1195, 1191), (1194, 1192, 1193, 1195), (1192, 1188, 1189, 1193), (1188, 1196, 1197, 1190), (1195, 1193, 1189, 1191), (1197, 1196, 1198, 1199), (1194, 1199, 1198, 1192), (1192, 1198, 1196, 1188), (1190, 1197, 1199, 1194), (1200, 1202, 1203, 1201), (1202, 1206, 1207, 1203), (1206, 1204, 1205, 1207), (1204, 1200, 1201, 1205), (1200, 1208, 1209, 1202), (1207, 1205, 1201, 1203), (1209, 1208, 1210, 1211), (1206, 1211, 1210, 1204), (1204, 1210, 1208, 1200), (1202, 1209, 1211, 1206), (1212, 1213, 1215, 1214), (1214, 1215, 1219, 1218), (1218, 1219, 1217, 1216), (1216, 1217, 1213, 1212), (1212, 1214, 1221, 1220), (1219, 1215, 1213, 1217), (1221, 1223, 1222, 1220), (1218, 1216, 1222, 1223), (1216, 1212, 1220, 1222), (1214, 1218, 1223, 1221)])
me_icosphere_003.materials.append(mat_material_002)
me_icosphere_003.use_remesh_preserve_volume = False
me_icosphere_003.use_remesh_preserve_attributes = False
me_icosphere_003.use_mirror_vertex_groups = False
me_icosphere_003.update()
me_icosphere_002 = bpy.data.meshes.new('Icosphere.002')
me_icosphere_002.from_pydata([(-8.34, -10.69, 2.798), (-8.34, -10.69, 15.41), (-8.34, 1.924, 2.798), (-8.34, 1.924, 15.41), (4.27, -10.69, 2.798), (4.27, -10.69, 15.41), (4.27, 1.924, 2.798), (4.27, 1.924, 15.41)], [], [(0, 1, 3, 2), (2, 3, 7, 6), (6, 7, 5, 4), (4, 5, 1, 0), (2, 6, 4, 0), (7, 3, 1, 5)])
me_icosphere_002.materials.append(mat_material_001)
me_icosphere_002.use_remesh_preserve_volume = False
me_icosphere_002.use_remesh_preserve_attributes = False
me_icosphere_002.use_mirror_vertex_groups = False
me_icosphere_002.update()
me_icosphere = bpy.data.meshes.new('Icosphere')
me_icosphere.from_pydata([(-1.273, -5.78, -0.9651), (-0.5945, -6.048, 4.822), (-4.102, -5.733, 4.344), (-4.696, -3.699, -0.3932), (-1.584, -2.939, -4.247), (1.033, -4.042, -0.9274), (-2.636, -3.251, 5.903), (-5.201, -2.068, 3.898), (-2.621, -0.9582, -2.597), (-0.07645, -1.191, -2.716), (1.774, -2.871, 4.097), (-1.38, -0.2222, 3.324), (-2.859, -5.924, 1.549), (-0.4889, -6.171, 1.887), (-2.627, -6.046, 4.516), (0.8225, -5.655, 2.786), (0.1068, -5.556, -1.138), (-2.745, -4.535, -2.577), (-5.41, -4.897, 2.217), (-1.727, -4.332, -3.45), (-2.564, -3.21, -3.636), (-0.5497, -3.499, -3.801), (1.196, -4.38, 4.659), (1.858, -3.614, 1.572), (-3.347, -4.665, 5.915), (-1.558, -4.621, 5.891), (-5.774, -2.989, 2.462), (-5.516, -3.755, 4.581), (-2.208, -1.809, -3.655), (-3.409, -2.205, -2.78), (0.5237, -2.484, -2.693), (-0.7683, -2.072, -3.657), (-0.2656, -2.987, 5.433), (-3.766, -2.294, 5.452), (-4.458, -1.415, 1.969), (-1.315, -0.6743, -2.974), (1.265, -1.685, 0.04178), (-1.968, -1.569, 5.35), (0.5082, -1.263, 4.041), (-3.812, -0.7968, 4.208), (-2.098, 0.1452, -0.7843), (-0.5281, -0.2112, -0.8096), (-1.704, -6.178, -0.3165), (-0.4484, -6.166, 3.63), (-3.224, -5.896, 4.622), (0.7769, -5.923, 3.967), (0.62, -4.606, -1.227), (-2.26, -4.916, -2.227), (-4.911, -4.288, 1.694), (-1.38, -4.795, -2.706), (-1.96, -3.2, -3.757), (0.1566, -3.477, -2.766), (0.6101, -5.605, 4.716), (1.925, -3.105, 2.477), (-3.849, -4.919, 4.888), (-2.104, -3.876, 6.348), (-5.17, -3.519, 1.786), (-5.498, -2.833, 4.143), (-1.814, -2.436, -3.974), (-3.161, -1.666, -2.916), (0.5895, -3.333, -2.369), (-0.07584, -1.342, -3.083), (-1.356, -3.049, 6.0), (-4.546, -2.374, 4.572), (-3.255, -0.9355, -1.288), (-0.7796, -0.8622, -2.971), (1.563, -2.119, 2.207), (-2.161, -2.297, 5.704), (-0.3216, -0.4236, 3.793), (-4.327, -1.324, 4.023), (-2.248, -0.6492, -2.39), (-0.3048, -0.8274, -1.63), (-3.44, -5.523, 2.729), (-0.7807, -6.094, -0.04421), (-1.801, -5.919, 4.703), (1.251, -4.542, -0.1036), (-0.7521, -5.663, -1.118), (-3.523, -3.796, -2.274), (-5.003, -5.389, 3.394), (-1.454, -3.486, -3.878), (-3.32, -3.594, -2.946), (-0.8786, -3.217, -3.933), (1.974, -3.385, 4.301), (1.541, -3.866, -0.1546), (-3.212, -3.946, 5.986), (-1.44, -5.385, 5.329), (-5.504, -2.53, 3.115), (-4.668, -4.982, 4.72), (-2.462, -1.396, -3.168), (-3.636, -2.809, -2.321), (0.245, -1.756, -2.729), (-0.9438, -2.361, -4.118), (1.026, -2.707, 4.887), (-3.338, -2.849, 5.754), (-5.031, -1.543, 3.168), (-2.064, -0.8837, -2.825), (0.436, -1.357, -1.287), (-2.014, -0.847, 4.741), (1.116, -1.839, 4.175), (-2.819, -0.5975, 3.617), (-2.118, -0.09878, 1.418), (-0.7694, -0.1334, 1.399), (0.09863, -0.6962, 1.911), (1.169, -1.369, 2.078), (0.2221, -0.832, -0.59), (-1.36, 0.1055, -1.109), (-1.095, -0.5546, -2.165), (-1.708, -0.4876, -2.361), (-3.387, -0.2441, 2.467), (-3.378, -0.7268, -0.3619), (-4.155, -0.9935, 3.079), (-2.782, -0.9826, 4.941), (-3.979, -1.533, 4.905), (-3.288, -2.077, 5.411), (-0.6039, -1.364, 5.114), (-1.195, -2.345, 5.694), (0.2956, -2.016, 5.043), (1.589, -2.592, 0.2602), (1.276, -3.015, -0.5977), (0.9875, -1.973, -1.242), (-1.01, -1.282, -3.412), (-1.478, -1.955, -3.786), (-1.764, -1.287, -3.397), (-4.124, -1.542, -1.1), (-4.961, -2.237, 0.9299), (-5.296, -1.874, 2.165), (-4.633, -3.023, 5.098), (-4.494, -4.044, 5.196), (-3.582, -3.353, 5.643), (-0.9611, -3.805, 5.836), (-0.07375, -4.739, 5.555), (0.5443, -3.6, 5.052), (0.1106, -2.237, -3.469), (-0.08935, -3.031, -3.36), (-0.4543, -2.758, -3.757), (-2.824, -1.995, -3.383), (-2.413, -2.495, -3.764), (-3.06, -2.728, -3.427), (-5.69, -3.511, 3.414), (-5.95, -4.144, 2.601), (-5.443, -4.559, 3.429), (-2.45, -4.648, 5.841), (-2.997, -5.355, 5.25), (-2.111, -5.401, 5.356), (0.9698, -3.941, 3.457), (1.235, -5.372, 4.004), (1.002, -4.783, 2.772), (-0.3378, -4.207, -2.737), (-0.9226, -4.812, -2.984), (-1.017, -3.858, -3.673), (-1.894, -3.733, -3.592), (-2.272, -4.421, -3.135), (-2.793, -3.93, -3.227), (-3.817, -4.749, -0.8997), (-2.692, -5.537, -0.5811), (-4.12, -5.284, 1.625), (0.7713, -5.157, -0.04301), (0.1847, -5.963, 2.688), (0.01583, -5.769, -0.09131), (-2.862, -6.441, 3.19), (-1.36, -6.153, 1.764), (-1.761, -6.328, 3.357)], [], [(0, 42, 73), (1, 45, 43), (0, 47, 42), (0, 49, 47), (0, 76, 49), (1, 52, 45), (2, 54, 44), (3, 56, 48), (4, 58, 50), (5, 60, 51), (1, 85, 52), (2, 87, 54), (3, 89, 56), (4, 91, 58), (5, 83, 60), (6, 67, 62), (7, 69, 63), (8, 70, 64), (9, 71, 65), (10, 98, 66), (38, 68, 102), (38, 102, 103), (36, 104, 96), (41, 101, 105), (41, 105, 106), (35, 107, 95), (40, 100, 108), (40, 108, 109), (34, 110, 94), (39, 99, 111), (39, 111, 112), (33, 113, 93), (37, 97, 114), (37, 114, 115), (32, 116, 92), (23, 53, 117), (23, 117, 118), (30, 119, 90), (31, 61, 120), (31, 120, 121), (28, 122, 88), (29, 59, 123), (29, 123, 124), (26, 125, 86), (27, 57, 126), (27, 126, 127), (24, 128, 84), (25, 55, 129), (25, 129, 130), (22, 131, 82), (30, 90, 132), (30, 132, 133), (21, 134, 81), (28, 88, 135), (28, 135, 136), (20, 137, 80), (26, 86, 138), (26, 138, 139), (18, 140, 78), (24, 84, 141), (24, 141, 142), (14, 143, 74), (22, 82, 144), (22, 144, 145), (15, 146, 75), (16, 46, 147), (16, 147, 148), (19, 149, 79), (19, 79, 150), (19, 150, 151), (17, 152, 77), (17, 77, 153), (17, 153, 154), (12, 155, 72), (15, 75, 156), (15, 156, 157), (13, 158, 73), (12, 72, 159), (12, 159, 160), (13, 161, 43), (161, 14, 74), (161, 74, 43), (43, 74, 1), (159, 14, 161), (159, 161, 160), (160, 161, 13), (72, 2, 44), (72, 44, 159), (159, 44, 14), (158, 16, 76), (158, 76, 73), (73, 76, 0), (156, 16, 158), (156, 158, 157), (157, 158, 13), (75, 5, 46), (75, 46, 156), (156, 46, 16), (155, 18, 78), (155, 78, 72), (72, 78, 2), (153, 18, 155), (153, 155, 154), (154, 155, 12), (77, 3, 48), (77, 48, 153), (153, 48, 18), (152, 20, 80), (152, 80, 77), (77, 80, 3), (150, 20, 152), (150, 152, 151), (151, 152, 17), (79, 4, 50), (79, 50, 150), (150, 50, 20), (149, 21, 81), (149, 81, 79), (79, 81, 4), (147, 21, 149), (147, 149, 148), (148, 149, 19), (46, 5, 51), (46, 51, 147), (147, 51, 21), (146, 23, 83), (146, 83, 75), (75, 83, 5), (144, 23, 146), (144, 146, 145), (145, 146, 15), (82, 10, 53), (82, 53, 144), (144, 53, 23), (143, 25, 85), (143, 85, 74), (74, 85, 1), (141, 25, 143), (141, 143, 142), (142, 143, 14), (84, 6, 55), (84, 55, 141), (141, 55, 25), (140, 27, 87), (140, 87, 78), (78, 87, 2), (138, 27, 140), (138, 140, 139), (139, 140, 18), (86, 7, 57), (86, 57, 138), (138, 57, 27), (137, 29, 89), (137, 89, 80), (80, 89, 3), (135, 29, 137), (135, 137, 136), (136, 137, 20), (88, 8, 59), (88, 59, 135), (135, 59, 29), (134, 31, 91), (134, 91, 81), (81, 91, 4), (132, 31, 134), (132, 134, 133), (133, 134, 21), (90, 9, 61), (90, 61, 132), (132, 61, 31), (131, 32, 92), (131, 92, 82), (82, 92, 10), (129, 32, 131), (129, 131, 130), (130, 131, 22), (55, 6, 62), (55, 62, 129), (129, 62, 32), (128, 33, 93), (128, 93, 84), (84, 93, 6), (126, 33, 128), (126, 128, 127), (127, 128, 24), (57, 7, 63), (57, 63, 126), (126, 63, 33), (125, 34, 94), (125, 94, 86), (86, 94, 7), (123, 34, 125), (123, 125, 124), (124, 125, 26), (59, 8, 64), (59, 64, 123), (123, 64, 34), (122, 35, 95), (122, 95, 88), (88, 95, 8), (120, 35, 122), (120, 122, 121), (121, 122, 28), (61, 9, 65), (61, 65, 120), (120, 65, 35), (119, 36, 96), (119, 96, 90), (90, 96, 9), (117, 36, 119), (117, 119, 118), (118, 119, 30), (53, 10, 66), (53, 66, 117), (117, 66, 36), (116, 38, 98), (116, 98, 92), (92, 98, 10), (114, 38, 116), (114, 116, 115), (115, 116, 32), (97, 11, 68), (97, 68, 114), (114, 68, 38), (113, 37, 67), (113, 67, 93), (93, 67, 6), (111, 37, 113), (111, 113, 112), (112, 113, 33), (99, 11, 97), (99, 97, 111), (111, 97, 37), (110, 39, 69), (110, 69, 94), (94, 69, 7), (108, 39, 110), (108, 110, 109), (109, 110, 34), (100, 11, 99), (100, 99, 108), (108, 99, 39), (107, 40, 70), (107, 70, 95), (95, 70, 8), (105, 40, 107), (105, 107, 106), (106, 107, 35), (101, 11, 100), (101, 100, 105), (105, 100, 40), (104, 41, 71), (104, 71, 96), (96, 71, 9), (102, 41, 104), (102, 104, 103), (103, 104, 36), (68, 11, 101), (68, 101, 102), (102, 101, 41), (98, 38, 103), (98, 103, 66), (66, 103, 36), (71, 41, 106), (71, 106, 65), (65, 106, 35), (70, 40, 109), (70, 109, 64), (64, 109, 34), (69, 39, 112), (69, 112, 63), (63, 112, 33), (67, 37, 115), (67, 115, 62), (62, 115, 32), (83, 23, 118), (83, 118, 60), (60, 118, 30), (91, 31, 121), (91, 121, 58), (58, 121, 28), (89, 29, 124), (89, 124, 56), (56, 124, 26), (87, 27, 127), (87, 127, 54), (54, 127, 24), (85, 25, 130), (85, 130, 52), (52, 130, 22), (60, 30, 133), (60, 133, 51), (51, 133, 21), (58, 28, 136), (58, 136, 50), (50, 136, 20), (56, 26, 139), (56, 139, 48), (48, 139, 18), (54, 24, 142), (54, 142, 44), (44, 142, 14), (52, 22, 145), (52, 145, 45), (45, 145, 15), (76, 16, 148), (76, 148, 49), (49, 148, 19), (49, 19, 151), (49, 151, 47), (47, 151, 17), (47, 17, 154), (47, 154, 42), (42, 154, 12), (45, 15, 157), (45, 157, 43), (43, 157, 13), (42, 12, 160), (42, 160, 73), (73, 160, 13)])
me_icosphere.materials.append(mat_material_003)
me_icosphere.use_remesh_preserve_volume = False
me_icosphere.use_remesh_preserve_attributes = False
me_icosphere.use_mirror_vertex_groups = False
me_icosphere.update()

# ---- objects
ob_icosphere_001 = bpy.data.objects.new('Icosphere.001', me_icosphere_004)
ob_podloga_001 = bpy.data.objects.new('podloga.001', me_icosphere_003)
ob_podloga = bpy.data.objects.new('podloga', me_icosphere_002)
ob_icosphere = bpy.data.objects.new('Icosphere', me_icosphere)
ob_lamp = bpy.data.objects.new('Lamp', light_lamp)

# ---- transforms, parenting, visibility, modifiers, constraints
ob_icosphere_001.location = (2.505, -0.02192, -8.734)
ob_icosphere_001.lineart.crease_threshold = 0.0
ob_podloga_001.location = (2.505, -0.02192, -8.734)
ob_podloga_001.lineart.crease_threshold = 0.0
ob_podloga.location = (13.55, 11.6, -17.28)
ob_podloga.scale = (4.982, 4.982, 4.982)
ob_podloga.lineart.crease_threshold = 0.0
ob_icosphere.location = (2.505, -0.02192, -8.734)
ob_icosphere.lineart.crease_threshold = 0.0
ob_lamp.location = (19.76, -2.597, -24.17)
ob_lamp.rotation_euler = (2.042, 0.3166, 1.739)
ob_lamp.lock_rotations_4d = False
ob_lamp.empty_display_type = 'ARROWS'
ob_lamp.color = (0.0, 0.0, 0.0, 0.0)
ob_lamp.lineart.crease_threshold = 0.0

# ---- collection membership
col_collection_1.objects.link(ob_icosphere_001)
col_collection_1.objects.link(ob_podloga_001)
col_collection_1.objects.link(ob_podloga)
col_collection_1.objects.link(ob_icosphere)
col_collection_1.objects.link(ob_lamp)

# ---- scene / render settings (as saved in the file)
scene.frame_start = 1; scene.frame_end = 250; scene.frame_set(1)
scene.render.engine = 'BLENDER_EEVEE_NEXT'
scene.render.resolution_percentage = 50
scene.render.dither_intensity = 0.0
scene.cycles.use_denoising = False
scene.cycles.samples = 128
scene.cycles.sampling_pattern = 'TABULATED_SOBOL'
scene.cycles.use_adaptive_sampling = False
scene.cycles.use_light_tree = False
scene.cycles.blur_glossy = 0.0
scene.cycles.sample_clamp_indirect = 0.0
scene.view_settings.view_transform = 'Standard'
bpy.context.view_layer.update()

# ---- added for rendering (the .blend has no active camera): camera
cam_auto = bpy.data.cameras.new('AutoCamera')
cam_auto.lens = 50.0
cam_auto.sensor_width = 36.0
cam_auto.clip_end = 1919.27
ob_auto_camera = bpy.data.objects.new('AutoCamera', cam_auto)
scene.collection.objects.link(ob_auto_camera)
ob_auto_camera.location = (112.776, -141.462, 107.983)
ob_auto_camera.rotation_euler = (1.09748, -7.21219e-08, 0.694738)
scene.camera = ob_auto_camera
bpy.context.view_layer.update()
